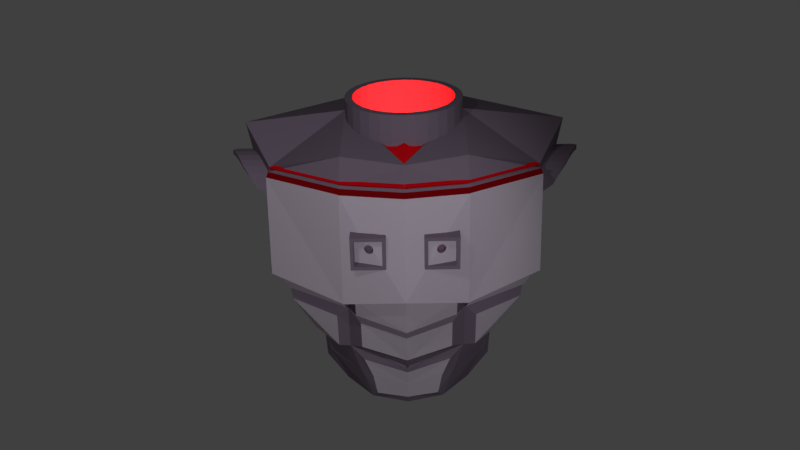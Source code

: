 # Source: CyberArmor.blend  (saved by Blender 2.79.0; exported with 4.5.12 LTS)
import bpy
from mathutils import Matrix  # noqa: F401  (used for matrix-valued properties, if any)

bpy.ops.wm.read_factory_settings(use_empty=True)
scene = bpy.context.scene
scene.name = 'Scene'

# ---- collections
col_collection_1 = bpy.data.collections.new('Collection 1'); scene.collection.children.link(col_collection_1)

# ---- materials (node trees are filled in below, after node groups)
mat_material_002 = bpy.data.materials.new('Material.002')
mat_material_002.alpha_threshold = 0.0
mat_material_002.use_transparent_shadow = False
mat_material_002.diffuse_color = (0.1931, 0.1494, 0.196, 1.0)
mat_material_002.specular_color = (0.00462, 0.0, 1.0)
mat_material_002.roughness = 0.5
mat_material_002.specular_intensity = 0.8148
mat_material_003 = bpy.data.materials.new('Material.003')
mat_material_003.alpha_threshold = 0.0
mat_material_003.use_transparent_shadow = False
mat_material_003.diffuse_color = (0.8, 0.003604, 0.01065, 1.0)
mat_material_003.roughness = 0.5
mat_material_004 = bpy.data.materials.new('Material.004')
mat_material_004.alpha_threshold = 0.0
mat_material_004.use_transparent_shadow = False
mat_material_004.diffuse_color = (0.3372, 0.002125, 0.006512, 1.0)
mat_material_004.roughness = 0.5
mat_besi = bpy.data.materials.new('besi')
mat_besi.alpha_threshold = 0.0
mat_besi.use_transparent_shadow = False
mat_besi.diffuse_color = (0.5277, 0.4524, 0.5187, 1.0)
mat_besi.roughness = 0.5

# ---- material node trees

# ---- world
world_world = bpy.data.worlds.new('World'); scene.world = world_world
world_world.color = (0.05088, 0.05088, 0.05088)
world_world.use_sun_shadow = False
world_world.sun_shadow_jitter_overblur = 0.0
world_world.cycles.sampling_method = 'MANUAL'

# ---- cameras
cam_camera = bpy.data.cameras.new('Camera')
cam_camera.clip_end = 100.0
cam_camera.lens = 35.0
cam_camera.sensor_width = 32.0
cam_camera.sensor_height = 18.0
cam_camera.ortho_scale = 7.314
cam_camera.dof.focus_distance = 0.0
cam_camera.dof.aperture_fstop = 128.0

# ---- lights
light_point = bpy.data.lights.new('Point', 'POINT')
light_point.color = (1.0, 0.003143, 0.0)
light_point.transmission_factor = 0.0
light_point.energy = 1000.0
light_point.shadow_buffer_clip_start = 0.5
light_point.shadow_soft_size = 0.1
light_point.shadow_maximum_resolution = 0.006
light_point.use_absolute_resolution = True
light_spot_002 = bpy.data.lights.new('Spot.002', 'SPOT')
light_spot_002.color = (0.6746, 0.6896, 0.7357)
light_spot_002.transmission_factor = 0.0
light_spot_002.use_shadow = False
light_spot_002.energy = 1000.0
light_spot_002.shadow_buffer_clip_start = 0.5
light_spot_002.shadow_soft_size = 0.1
light_spot_002.shadow_maximum_resolution = 0.006
light_spot_002.use_absolute_resolution = True
light_spot_002.spot_blend = 0.6685
light_lamp = bpy.data.lights.new('Lamp', 'POINT')
light_lamp.transmission_factor = 0.0
light_lamp.cutoff_distance = 30.0
light_lamp.energy = 100.0
light_lamp.shadow_buffer_clip_start = 1.001
light_lamp.shadow_soft_size = 0.1
light_lamp.shadow_maximum_resolution = 0.006
light_lamp.use_absolute_resolution = True

# ---- meshes
me_cylinder = bpy.data.meshes.new('Cylinder')
me_cylinder.from_pydata([(0.059, 1.552, -1.503), (0.9115, 1.37, -1.503), (0.1951, 0.9808, 0.7048), (0.1951, 0.9808, 0.03928), (0.1951, -0.9808, 0.7048), (0.3827, -0.9239, 0.7048), (0.5556, -0.8315, 0.7048), (0.7071, -0.7071, 0.7048), (0.8315, -0.5556, 0.7048), (0.9239, -0.3827, 0.7048), (0.9808, -0.1951, 0.7048), (1.0, 5.96e-08, 0.7048), (0.9808, 0.1951, 0.7048), (0.9239, 0.3827, 0.7048), (0.8315, 0.5556, 0.7048), (0.7071, 0.7071, 0.7048), (0.5556, 0.8315, 0.7048), (0.3827, 0.9239, 0.7048), (0.3827, 0.9239, 0.03559), (0.1951, -0.9808, 0.1206), (0.3827, -0.9239, 0.2221), (0.3737, -0.9266, 0.2211), (0.5556, -0.8315, 0.2493), (0.7071, -0.7071, 0.2808), (0.8315, -0.5556, 0.3154), (0.9239, -0.3827, 0.3518), (0.9808, -0.1951, 0.3886), (1.0, -5.234e-06, 0.4244), (0.9808, 0.1951, 0.4031), (0.9942, 0.05963, 0.4347), (0.993, 0.0716, 0.4319), (0.9239, 0.3827, 0.3357), (0.8315, 0.5556, 0.249), (0.7071, 0.7071, 0.1465), (0.5556, 0.8315, 0.03188), (0.5451, 0.8371, 0.0245), (1.393, 1.391, -1.876), (1.014, 1.535, 0.192), (2.225, 0.6842, -0.2265), (2.195, 0.7049, -1.956), (1.002, 0.07237, 0.4374), (1.014, 1.245, -2.455), (2.693, -0.06682, 0.2952), (1.838, 0.6723, -2.546), (2.25, -0.2631, -1.967), (1.014, -1.391, 0.1786), (1.014, 1.067, -3.95), (2.225, -0.8178, -0.2265), (1.531, 0.6009, -3.545), (1.943, -0.1446, -2.417), (2.162, -1.231, -1.806), (1.014, -1.724, -0.2264), (1.014, 1.018, -4.261), (2.225, -1.008, -0.2265), (1.52, 0.5901, -3.952), (1.73, -0.1253, -3.131), (2.029, -0.9616, -2.378), (2.225, -1.394, -1.854), (1.014, -1.951, -0.2265), (2.225, -1.235, -0.2265), (1.014, -1.963, -0.2265), (1.014, 0.9668, -4.582), (2.162, -1.231, -1.806), (0.9856, -1.679, -2.019), (2.225, -1.495, -1.854), (1.014, -1.91, -2.066), (1.014, -2.137, -2.066), (1.014, -2.149, -2.066), (1.548, 0.579, -4.373), (1.566, -0.08236, -4.026), (1.553, -0.8515, -3.242), (2.029, -0.9616, -2.378), (0.9856, -1.679, -2.019), (1.55, -0.03791, -4.486), (0.8229, -0.1605, -4.566), (1.972, -1.1, -2.582), (1.611, -1.017, -3.236), (0.9857, -1.533, -2.502), (2.162, -1.292, -1.931), (1.132, -1.792, -2.138), (0.9856, -1.533, -2.502), (1.377, -0.7548, -3.909), (0.9856, -1.412, -3.366), (1.182, -1.441, -3.33), (1.182, -1.532, -2.676), (2.029, -1.159, -2.31), (0.9856, -1.73, -2.392), (1.117, -0.6548, -4.599), (0.6314, -1.288, -4.55), (1.553, -0.8516, -3.242), (1.363, -0.7548, -3.909), (0.9857, -1.412, -3.366), (0.8313, -2.0, -2.103), (0.8313, -1.899, -2.438), (0.8115, -1.351, -3.948), (0.9857, -1.533, -2.502), (0.8115, -1.351, -3.948), (0.6314, -1.288, -4.55), (0.9857, -1.412, -3.366), (0.8115, -1.351, -3.948), (0.7712, -1.699, -2.722), (0.7712, -1.625, -3.253), (0.9856, -1.412, -3.366), (0.541, -1.406, -4.402), (0.6093, -1.463, -3.983), (0.7509, -1.498, -3.601), (1.014, -1.724, -0.2265), (2.225, -1.008, -0.2265), (2.225, -1.008, -0.2265), (1.014, -1.724, -0.2265), (2.225, -1.008, -0.2264), (1.014, -1.724, -0.2264), (0.1697, 0.8533, 0.7048), (0.1785, 0.8961, -0.05803), (0.1697, -0.8533, 0.7048), (0.3329, -0.8038, 0.7048), (0.4833, -0.7234, 0.7048), (0.6152, -0.6152, 0.7048), (0.7234, -0.4833, 0.7048), (0.8038, -0.3329, 0.7048), (0.8533, -0.1697, 0.7048), (0.87, 7.944e-07, 0.7048), (0.8533, 0.1697, 0.7048), (0.8038, 0.3329, 0.7048), (0.7234, 0.4833, 0.7048), (0.6152, 0.6152, 0.7048), (0.4833, 0.7234, 0.7048), (0.3329, 0.8038, 0.7048), (0.3458, 0.8456, -0.06151), (0.1702, -0.8874, 0.03356), (0.3546, -0.8273, 0.1396), (0.353, -0.8358, 0.1303), (0.5118, -0.7418, 0.1658), (0.6489, -0.6273, 0.1962), (0.7606, -0.4882, 0.2296), (0.8429, -0.3302, 0.2646), (0.8925, -0.1596, 0.2999), (0.9079, 0.01707, 0.3342), (0.9134, 0.1495, 0.3016), (0.9193, 0.06152, 0.3283), (0.931, 0.04, 0.3221), (0.8687, 0.3154, 0.239), (0.7919, 0.472, 0.1576), (0.685, 0.6123, 0.06018), (0.5515, 0.7302, -0.04959), (0.5302, 0.7596, -0.07893), (1.339, 1.275, -1.852), (0.9867, 1.441, 0.1068), (2.127, 0.6119, -0.272), (2.087, 0.6417, -1.918), (1.014, 0.06462, 0.3082), (0.9683, 1.127, -2.424), (2.59, -0.06516, 0.2157), (1.734, 0.6128, -2.495), (2.126, -0.2611, -1.928), (0.9923, -1.33, 0.06581), (0.9545, 0.952, -3.935), (2.118, -0.7733, -0.286), (1.418, 0.5389, -3.524), (1.826, -0.1463, -2.362), (2.045, -1.238, -1.75), (0.9996, -1.682, -0.3486), (0.954, 0.903, -4.249), (2.116, -0.9851, -0.2932), (1.405, 0.5309, -3.944), (1.606, -0.1234, -3.094), (1.907, -0.9395, -2.34), (2.128, -1.412, -1.768), (1.071, -1.862, -0.3031), (2.136, -1.188, -0.309), (0.9309, -1.903, -0.306), (0.9656, 0.8888, -4.491), (2.068, -1.157, -1.856), (0.9202, -1.665, -1.907), (2.129, -1.438, -1.787), (1.02, -1.924, -1.937), (1.064, -2.042, -1.993), (0.941, -2.081, -1.984), (1.445, 0.5325, -4.31), (1.439, -0.06445, -4.005), (1.451, -0.8118, -3.172), (1.942, -0.9307, -2.286), (1.045, -1.58, -2.079), (1.452, -0.02186, -4.401), (0.8137, -0.1624, -4.436), (1.857, -1.039, -2.569), (1.524, -0.9908, -3.143), (0.9144, -1.428, -2.473), (2.057, -1.216, -1.935), (1.136, -1.663, -2.15), (0.9927, -1.461, -2.394), (1.284, -0.6654, -3.893), (0.985, -1.311, -3.284), (1.148, -1.352, -3.241), (1.146, -1.408, -2.681), (1.939, -1.107, -2.232), (1.035, -1.627, -2.329), (1.053, -0.6159, -4.493), (0.5832, -1.25, -4.435), (1.507, -0.7336, -3.213), (1.315, -0.6535, -3.975), (0.8935, -1.328, -3.329), (0.7547, -1.901, -2.139), (0.7534, -1.815, -2.376), (0.7299, -1.274, -4.014), (0.919, -1.423, -2.519), (0.7409, -1.28, -4.031), (0.5842, -1.177, -4.501), (0.9157, -1.31, -3.325), (0.7421, -1.246, -3.916), (0.7263, -1.579, -2.746), (0.7155, -1.514, -3.213), (0.9368, -1.292, -3.356), (0.4984, -1.29, -4.363), (0.5626, -1.345, -3.956), (0.7091, -1.376, -3.592), (0.9489, -1.613, -0.2119), (2.107, -0.9548, -0.2145), (2.107, -0.9548, -0.2145), (0.9489, -1.613, -0.2119), (2.107, -0.9548, -0.2144), (0.9489, -1.613, -0.2118), (0.004565, -1.5, -0.03589), (0.0296, -2.253, -1.733), (2.113, -0.5616, -1.351), (2.232, -0.5616, -1.351), (2.232, 0.3687, -0.8536), (2.124, 0.3687, -0.8536), (2.255, 0.3573, -0.7369), (2.131, 0.3573, -0.7369), (2.297, 0.3232, -0.6248), (2.177, 0.3232, -0.6247), (2.4, -0.4582, -0.3011), (2.288, -0.4582, -0.3011), (2.338, -0.5616, -0.3563), (2.222, -0.5616, -0.3563), (2.463, -0.346, -0.267), (2.356, -0.346, -0.267), (2.28, -0.6522, -0.4307), (2.16, -0.6522, -0.4307), (2.104, -0.8159, -0.7369), (2.217, -0.8159, -0.7369), (2.101, -0.8274, -0.8536), (2.214, -0.8274, -0.8536), (2.11, -0.7818, -0.6247), (2.222, -0.7819, -0.6247), (2.305, -0.1126, -1.44), (2.18, -0.1126, -1.44), (2.233, 0.268, -1.186), (2.12, 0.268, -1.186), (2.351, -0.2183, -1.451), (2.229, -0.2174, -1.451), (2.345, -0.2293, -1.452), (2.223, -0.2293, -1.452), (2.261, -0.0004424, -1.406), (2.133, -0.0004516, -1.406), (2.099, -0.8159, -0.9703), (2.214, -0.8159, -0.9703), (2.402, 0.1936, -0.4307), (2.292, 0.1936, -0.4307), (2.347, 0.268, -0.5214), (2.232, 0.268, -0.5213), (2.461, 0.103, -0.3563), (2.357, 0.1029, -0.3563), (2.286, -0.346, -1.44), (2.16, -0.346, -1.44), (2.102, -0.7266, -1.186), (2.219, -0.7266, -1.186), (2.107, -0.6522, -1.277), (2.224, -0.6522, -1.277), (2.12, -0.4582, -1.406), (2.24, -0.4582, -1.406), (2.526, -0.2293, -0.2556), (2.421, -0.2293, -0.2556), (2.117, -0.7266, -0.5213), (2.229, -0.7266, -0.5214), (2.581, -0.1126, -0.267), (2.583, -0.1156, -0.2668), (2.484, -0.1126, -0.267), (2.235, 0.1936, -1.277), (2.121, 0.1936, -1.277), (2.1, -0.7818, -1.082), (2.215, -0.7819, -1.082), (2.239, 0.103, -1.351), (2.124, 0.1029, -1.351), (2.522, -0.0004402, -0.3011), (2.423, -0.0004529, -0.3011), (2.231, 0.3232, -1.082), (2.12, 0.3232, -1.082), (2.231, 0.3573, -0.9703), (2.121, 0.3573, -0.9703), (2.485, -0.1094, -0.268), (2.232, -0.5616, -1.351), (2.232, 0.3687, -0.8536), (2.255, 0.3572, -0.7369), (2.297, 0.3232, -0.6248), (2.4, -0.4582, -0.3011), (2.338, -0.5616, -0.3564), (2.463, -0.346, -0.2671), (2.28, -0.6522, -0.4307), (2.217, -0.8159, -0.7369), (2.214, -0.8274, -0.8536), (2.222, -0.7818, -0.6248), (2.305, -0.1126, -1.44), (2.233, 0.268, -1.186), (2.351, -0.2183, -1.451), (2.345, -0.2293, -1.452), (2.261, -0.000436, -1.406), (2.214, -0.8159, -0.9703), (2.402, 0.1936, -0.4307), (2.347, 0.2679, -0.5214), (2.461, 0.1029, -0.3564), (2.286, -0.346, -1.44), (2.219, -0.7266, -1.186), (2.224, -0.6522, -1.277), (2.24, -0.4582, -1.406), (2.525, -0.2293, -0.2556), (2.229, -0.7266, -0.5214), (2.581, -0.1126, -0.2671), (2.583, -0.1156, -0.2668), (2.235, 0.1936, -1.277), (2.215, -0.7819, -1.083), (2.239, 0.103, -1.351), (2.522, -0.0004519, -0.3011), (2.231, 0.3233, -1.083), (2.231, 0.3573, -0.9703), (2.363, 0.3687, -0.8536), (2.481, 0.3572, -0.7369), (2.587, 0.3232, -0.6248), (2.764, -0.4582, -0.3011), (2.702, -0.5616, -0.3564), (2.827, -0.346, -0.2671), (2.62, -0.6522, -0.4307), (2.272, -0.8159, -0.7369), (2.455, -0.7818, -0.6248), (2.727, 0.1936, -0.4307), (2.67, 0.2679, -0.5214), (2.825, 0.1029, -0.3564), (2.889, -0.2293, -0.2556), (2.541, -0.7266, -0.5214), (2.945, -0.1126, -0.2671), (2.947, -0.1156, -0.2668), (2.886, -0.0004497, -0.3011), (0.07479, 0.9791, 0.005209), (0.04325, 0.9479, 0.6567), (0.1833, 0.9215, 0.6478), (0.1845, 0.9267, -0.02289), (0.04253, -0.947, 0.657), (0.1833, -0.9215, 0.6478), (0.3595, -0.868, 0.6478), (0.522, -0.7812, 0.6478), (0.6644, -0.6644, 0.6478), (0.7812, -0.522, 0.6478), (0.868, -0.3595, 0.6478), (0.9215, -0.1833, 0.6478), (0.9395, 5.96e-08, 0.6478), (0.9215, 0.1833, 0.6478), (0.868, 0.3595, 0.6478), (0.7812, 0.522, 0.6478), (0.6644, 0.6644, 0.6478), (0.522, 0.7812, 0.6478), (0.3595, 0.868, 0.6478), (0.3591, 0.8739, -0.02644), (0.06656, -0.9577, 0.2209), (0.1792, -0.9211, 0.065), (0.3648, -0.8622, 0.1694), (0.3605, -0.8686, 0.1631), (0.5276, -0.7742, 0.196), (0.6699, -0.6561, 0.2268), (0.7862, -0.5125, 0.2606), (0.8721, -0.3492, 0.2961), (0.9244, -0.1724, 0.332), (0.9412, 0.0109, 0.3668), (0.9377, 0.1659, 0.3383), (0.9463, 0.06083, 0.3667), (0.9533, 0.05142, 0.3617), (0.8886, 0.3397, 0.2739), (0.8062, 0.5022, 0.1906), (0.693, 0.6466, 0.09134), (0.553, 0.7668, -0.02016), (0.5356, 0.7876, -0.04157), (1.358, 1.317, -1.861), (0.9968, 1.475, 0.1376), (2.161, 0.6398, -0.2567), (2.125, 0.6656, -1.932), (1.01, 0.06742, 0.3548), (0.9849, 1.17, -2.435), (2.627, -0.06581, 0.244), (1.771, 0.6343, -2.514), (2.17, -0.2621, -1.944), (1.0, -1.352, 0.1066), (0.9761, 0.9934, -3.941), (2.156, -0.7918, -0.2652), (1.459, 0.5613, -3.532), (1.868, -0.1457, -2.382), (2.087, -1.237, -1.771), (1.005, -1.697, -0.3045), (0.9758, 0.9444, -4.253), (2.155, -0.9935, -0.2691), (1.447, 0.5523, -3.947), (1.651, -0.1241, -3.107), (1.951, -0.9475, -2.354), (2.163, -1.406, -1.799), (1.05, -1.894, -0.2754), (2.168, -1.205, -0.2792), (0.9611, -1.925, -0.2773), (0.9832, 0.917, -4.524), (2.102, -1.184, -1.838), (0.9439, -1.67, -1.948), (2.163, -1.458, -1.811), (1.018, -1.919, -1.984), (1.046, -2.076, -2.02), (0.9675, -2.106, -2.013), (1.482, 0.5493, -4.333), (1.485, -0.07092, -4.013), (1.488, -0.8261, -3.198), (1.974, -0.9419, -2.319), (1.023, -1.616, -2.057), (1.488, -0.02765, -4.432), (0.817, -0.1617, -4.483), (1.899, -1.061, -2.574), (1.555, -1.0, -3.177), (0.9401, -1.466, -2.483), (2.095, -1.243, -1.934), (1.135, -1.71, -2.146), (0.9902, -1.487, -2.433), (1.318, -0.6977, -3.899), (0.9852, -1.348, -3.314), (1.161, -1.384, -3.273), (1.159, -1.453, -2.679), (1.971, -1.126, -2.26), (1.017, -1.665, -2.352), (1.076, -0.63, -4.531), (0.6005, -1.264, -4.476), (1.524, -0.7762, -3.223), (1.332, -0.6901, -3.951), (0.9268, -1.359, -3.342), (0.7824, -1.937, -2.126), (0.7815, -1.845, -2.399), (0.7593, -1.302, -3.99), (0.9431, -1.463, -2.513), (0.7664, -1.305, -4.001), (0.6012, -1.217, -4.519), (0.941, -1.347, -3.34), (0.7671, -1.284, -3.928), (0.7425, -1.623, -2.737), (0.7356, -1.554, -3.228), (0.9544, -1.335, -3.36), (0.5138, -1.332, -4.377), (0.5795, -1.388, -3.966), (0.7242, -1.42, -3.595), (1.018, -1.733, -0.144), (2.229, -1.016, -0.144), (2.149, -0.9741, -0.2188), (0.9726, -1.653, -0.2171), (2.22, -1.0, -0.309), (1.011, -1.715, -0.309), (0.0491, 1.466, -1.844), (0.04783, 1.351, -2.604), (0.04236, 1.697, 0.1425), (0.04339, 1.262, -3.87), (0.05882, -1.518, 0.03384), (0.05283, -1.532, 0.02733), (0.06246, -1.883, -0.2786), (0.04046, -2.09, -0.2798), (0.04184, 1.218, -4.239), (0.03757, 1.191, -4.58), (0.04308, -2.42, -1.825), (0.06479, -2.248, -1.807), (0.07799, -2.03, -1.828), (0.05344, -0.08607, -4.551), (0.02797, -2.188, -1.991), (0.02989, -2.035, -2.621), (0.05344, -1.785, -2.782), (0.06501, -1.769, -2.858), (0.04525, -1.425, -4.41), (0.06322, -1.567, -3.713), (0.02915, -1.691, -3.671), (0.04271, -1.802, -2.939), (0.03856, -1.684, -3.429), (0.04589, -1.555, -3.802), (0.04759, -1.488, -4.076), (0.001703, -1.91, -0.144), (0.04468, 0.9587, -0.01388), (0.04004, 0.9153, 0.6588), (0.1817, 0.9106, 0.6459), (0.1888, 0.9476, 0.006366), (0.0392, -0.9147, 0.6572), (0.1803, -0.9106, 0.6456), (0.355, -0.8579, 0.6458), (0.5158, -0.7721, 0.6458), (0.6566, -0.6568, 0.646), (0.7722, -0.5162, 0.6462), (0.8583, -0.3558, 0.6465), (0.9115, -0.1817, 0.6468), (0.9303, -0.001513, 0.6477), (0.9129, 0.1809, 0.648), (0.859, 0.3566, 0.6475), (0.7725, 0.5169, 0.6468), (0.6565, 0.6572, 0.6463), (0.516, 0.7722, 0.646), (0.3556, 0.8578, 0.6459), (0.3684, 0.8927, 0.003131), (0.03845, -0.9456, 0.2089), (0.1879, -0.9474, 0.08822), (0.3777, -0.8966, 0.1794), (0.3665, -0.8878, 0.1937), (0.541, -0.7978, 0.2199), (0.6867, -0.677, 0.251), (0.8058, -0.5302, 0.2853), (0.8938, -0.3631, 0.3214), (0.9475, -0.1822, 0.358), (0.9684, 0.005865, 0.3901), (0.9549, 0.1741, 0.3693), (0.9629, 0.05038, 0.3982), (0.8847, 0.09537, 0.2809), (0.9034, 0.3543, 0.3037), (0.8186, 0.5212, 0.219), (0.7021, 0.6693, 0.1182), (0.5598, 0.7929, 0.00424), (0.5351, 0.8005, -0.006724), (1.373, 1.349, -1.868), (1.005, 1.501, 0.1612), (2.19, 0.656, -0.2415), (2.157, 0.6806, -1.942), (1.013, 0.0659, 0.3912), (0.9975, 1.203, -2.444), (2.655, -0.06639, 0.2667), (1.8, 0.6505, -2.528), (2.205, -0.2623, -1.952), (1.007, -1.369, 0.1378), (0.9925, 1.025, -3.945), (2.186, -0.7993, -0.2464), (1.49, 0.5784, -3.538), (1.901, -0.1458, -2.397), (2.117, -1.254, -1.789), (1.006, -1.721, -0.2758), (0.9917, 0.977, -4.252), (2.185, -0.9958, -0.2482), (1.479, 0.569, -3.947), (1.685, -0.125, -3.118), (1.977, -0.9706, -2.372), (2.193, -1.391, -1.816), (1.051, -1.922, -0.2494), (2.195, -1.212, -0.2561), (0.9731, -1.945, -0.2482), (0.9967, 0.9406, -4.548), (2.079, -1.167, -1.774), (0.9512, -1.711, -1.969), (2.183, -1.458, -1.846), (1.008, -1.926, -2.019), (1.041, -2.096, -2.052), (0.9743, -2.115, -2.052), (1.511, 0.563, -4.349), (1.52, -0.0758, -4.016), (1.517, -0.8159, -3.222), (1.946, -0.8689, -2.342), (1.044, -1.663, -2.086), (1.515, -0.03245, -4.455), (0.8168, -0.1615, -4.519), (1.932, -1.074, -2.583), (1.583, -1.007, -3.2), (0.9492, -1.499, -2.498), (2.12, -1.269, -1.929), (1.133, -1.745, -2.138), (1.005, -1.527, -2.443), (1.336, -0.6096, -3.927), (1.007, -1.379, -3.327), (1.172, -1.411, -3.294), (1.169, -1.488, -2.681), (1.994, -1.139, -2.285), (1.006, -1.693, -2.372), (1.093, -0.6396, -4.562), (0.5143, -1.24, -4.48), (1.558, -0.6732, -3.239), (1.318, -0.6229, -4.052), (0.9588, -1.29, -3.363), (0.8024, -1.969, -2.134), (0.802, -1.868, -2.417), (0.656, -1.236, -4.008), (0.9407, -1.503, -2.527), (0.7084, -1.214, -4.07), (0.5607, -1.237, -4.449), (0.9202, -1.357, -3.257), (0.7303, -1.328, -3.918), (0.7554, -1.656, -2.73), (0.7515, -1.585, -3.239), (0.9214, -1.373, -3.367), (0.5258, -1.364, -4.388), (0.5927, -1.42, -3.974), (0.7362, -1.454, -3.598), (0.952, -1.622, -0.1293), (2.112, -0.9628, -0.1319), (2.032, -0.9207, -0.2068), (0.9071, -1.541, -0.2025), (2.102, -0.9468, -0.297), (0.9459, -1.604, -0.2944), (0.04841, 1.454, -1.843), (0.04422, 1.339, -2.602), (0.06825, 1.671, 0.1156), (0.04088, 1.25, -3.869), (0.07224, -1.515, 0.009993), (0.06244, -1.527, 0.01142), (0.04847, -1.871, -0.2874), (0.05591, -2.069, -0.3019), (0.03799, 1.207, -4.235), (0.05227, 1.168, -4.555), (0.06814, -2.388, -1.805), (0.06581, -2.232, -1.805), (0.03631, -1.999, -1.778), (0.05538, -0.08676, -4.539), (0.03388, -2.167, -2.009), (0.03033, -1.34, -4.475), (0.03491, -2.015, -2.607), (0.02475, -1.8, -2.749), (0.04659, -1.77, -2.889), (0.04718, -1.411, -4.406), (0.03079, -1.338, -4.483), (0.007888, -1.574, -3.592), (0.04732, -1.544, -3.731), (0.0546, -1.778, -2.946), (0.03762, -1.67, -3.423), (0.04832, -1.54, -3.801), (0.04411, -1.476, -4.074), (0.001703, -1.781, -0.1286), (2.164, -0.6041, -1.4), (2.171, -0.5843, -1.403), (2.173, 0.4265, -0.8474), (2.175, 0.4339, -0.8591), (2.196, 0.4122, -0.7168), (2.184, 0.4215, -0.7326), (2.237, 0.3713, -0.5924), (2.23, 0.3859, -0.6102), (2.344, -0.4668, -0.2406), (2.343, -0.4947, -0.2506), (2.281, -0.5816, -0.2997), (2.276, -0.6072, -0.3127), (2.408, -0.3431, -0.205), (2.412, -0.3721, -0.2115), (2.221, -0.6831, -0.3804), (2.214, -0.705, -0.3954), (2.155, -0.8812, -0.7296), (2.155, -0.8684, -0.7198), (2.151, -0.8933, -0.8569), (2.152, -0.8817, -0.8498), (2.161, -0.8447, -0.6069), (2.161, -0.8297, -0.5952), (2.246, -0.1135, -1.499), (2.233, -0.08986, -1.5), (2.17, 0.312, -1.218), (2.171, 0.3235, -1.222), (2.283, -0.214, -1.498), (2.293, -0.2118, -1.504), (2.288, -0.2143, -1.51), (2.277, -0.2431, -1.513), (2.203, 0.0127, -1.464), (2.186, 0.03172, -1.462), (2.15, -0.8805, -0.9842), (2.151, -0.8692, -0.9801), (2.345, 0.2249, -0.3796), (2.347, 0.2466, -0.3967), (2.288, 0.3085, -0.4786), (2.285, 0.3268, -0.4967), (2.405, 0.1239, -0.299), (2.412, 0.1484, -0.3139), (2.229, -0.3437, -1.5), (2.214, -0.3703, -1.499), (2.153, -0.7833, -1.219), (2.156, -0.7691, -1.22), (2.157, -0.7026, -1.319), (2.162, -0.6857, -1.321), (2.174, -0.4918, -1.46), (2.186, -0.4712, -1.467), (2.471, -0.2151, -0.1941), (2.479, -0.2438, -0.197), (2.17, -0.7847, -0.4947), (2.175, -0.7723, -0.4781), (2.527, -0.114, -0.2042), (2.517, -0.1103, -0.2163), (2.542, -0.1148, -0.2078), (2.173, 0.2289, -1.319), (2.172, 0.2425, -1.321), (2.15, -0.8434, -1.107), (2.152, -0.8311, -1.105), (2.18, 0.1288, -1.403), (2.175, 0.1438, -1.402), (2.466, 0.009428, -0.2399), (2.479, 0.0357, -0.2516), (2.168, 0.3738, -1.103), (2.171, 0.3838, -1.109), (2.169, 0.4115, -0.9775), (2.172, 0.4212, -0.9864), (2.557, -0.09452, -0.2281), (2.162, -0.5441, -1.309), (2.232, 0.4514, -0.8455), (2.255, 0.439, -0.7222), (2.297, 0.4007, -0.5948), (2.4, -0.4923, -0.2253), (2.338, -0.6098, -0.2887), (2.463, -0.3647, -0.1861), (2.28, -0.7126, -0.3736), (2.217, -0.8954, -0.7128), (2.141, -0.8001, -0.8254), (2.222, -0.8587, -0.5932), (2.235, -0.1092, -1.396), (2.16, 0.2592, -1.147), (2.281, -0.2118, -1.407), (2.275, -0.2224, -1.408), (2.191, -0.0004233, -1.362), (2.142, -0.7893, -0.9387), (2.402, 0.254, -0.3737), (2.347, 0.3383, -0.4771), (2.461, 0.1511, -0.2887), (2.217, -0.3354, -1.396), (2.148, -0.7036, -1.148), (2.154, -0.6318, -1.236), (2.171, -0.444, -1.363), (2.525, -0.2318, -0.1725), (2.229, -0.7964, -0.4763), (2.581, -0.08852, -0.1875), (2.583, -0.1074, -0.1841), (2.163, 0.1874, -1.235), (2.144, -0.7568, -1.048), (2.168, 0.0997, -1.308), (2.522, 0.03361, -0.2253), (2.157, 0.3125, -1.047), (2.156, 0.3452, -0.9375), (2.363, 0.4514, -0.8455), (2.481, 0.4379, -0.7168), (2.587, 0.3985, -0.5896), (2.764, -0.4876, -0.2234), (2.702, -0.6052, -0.2857), (2.827, -0.3597, -0.1851), (2.62, -0.7087, -0.3698), (2.272, -0.8954, -0.7128), (2.455, -0.8566, -0.5886), (2.727, 0.2503, -0.37), (2.67, 0.3354, -0.4728), (2.825, 0.1463, -0.2855), (2.889, -0.2268, -0.1725), (2.541, -0.7938, -0.4725), (2.945, -0.08852, -0.1875), (2.947, -0.1074, -0.1841), (2.886, 0.02905, -0.2234), (0.00517, 0.9229, -0.06989), (0.01276, 0.8706, 0.7048), (0.01276, -0.8706, 0.7048), (0.01612, -0.8922, 0.176), (0.01852, 1.405, -1.835), (0.02349, 1.292, -2.594), (0.01225, 1.656, 0.1013), (0.03004, 1.207, -3.863), (0.003349, -1.493, -0.02633), (0.00593, -1.853, -0.3477), (0.02337, -2.052, -0.3197), (0.03314, 1.164, -4.232), (0.02846, 1.155, -4.541), (0.01227, -2.372, -1.792), (0.01526, -1.949, -1.736), (0.007517, -0.08512, -4.485), (0.04727, -2.149, -2.009), (0.008624, -1.413, -4.467), (0.0457, -2.002, -2.591), (0.04776, -1.766, -2.728), (0.005413, -1.709, -2.911), (0.02349, -1.37, -4.39), (0.02435, -1.304, -4.535), (0.04118, -1.519, -3.63), (0.01753, -1.493, -3.724), (0.02164, -1.745, -2.945), (0.03721, -1.638, -3.406), (0.02265, -1.496, -3.799), (0.02369, -1.429, -4.065), (0.8497, -2.321, -1.347), (0.8497, -2.321, -0.7932), (0.8497, -1.767, -1.347), (0.8497, -1.767, -0.7932), (0.296, -2.321, -1.347), (0.296, -2.321, -0.7932), (0.296, -1.767, -1.347), (0.296, -1.767, -0.7932), (0.004223, -1.431, -4.515), (0.01946, -1.346, -4.556), (0.02038, -1.583, -3.631), (0.001703, -1.89, -0.3089), (0.01841, -1.621, -3.522), (0.001703, -1.761, -0.2936), (0.7909, -2.321, -1.288), (0.7909, -2.321, -0.852), (0.8017, -1.815, -1.299), (0.8017, -1.815, -0.8412), (0.3548, -2.321, -1.288), (0.3548, -2.321, -0.852), (0.344, -1.815, -1.299), (0.344, -1.815, -0.8412), (0.4924, -2.226, -1.046), (0.4924, -2.174, -1.046), (0.4924, -2.173, -1.046), (0.4924, -2.126, -1.046), (0.4924, -1.767, -1.046), (0.4924, -1.815, -1.046), (0.4938, -2.223, -1.032), (0.4938, -2.171, -1.032), (0.4938, -2.17, -1.032), (0.4938, -2.124, -1.032), (0.4938, -1.767, -1.032), (0.4938, -1.815, -1.032), (0.5133, -2.226, -1.096), (0.5133, -2.176, -1.096), (0.5133, -2.173, -1.096), (0.5133, -2.125, -1.096), (0.5133, -1.767, -1.096), (0.5133, -1.815, -1.096), (0.4938, -2.229, -1.06), (0.4938, -2.177, -1.06), (0.4938, -2.176, -1.06), (0.4938, -2.127, -1.06), (0.4938, -1.767, -1.06), (0.4938, -1.815, -1.06), (0.4978, -2.229, -1.073), (0.4978, -2.179, -1.073), (0.4978, -2.176, -1.073), (0.4978, -2.127, -1.073), (0.4978, -1.767, -1.073), (0.4978, -1.815, -1.073), (0.4978, -2.219, -1.019), (0.4978, -2.168, -1.019), (0.4978, -2.166, -1.019), (0.4978, -2.122, -1.019), (0.4978, -1.767, -1.019), (0.4978, -1.815, -1.019), (0.5365, -2.219, -1.112), (0.5365, -2.17, -1.112), (0.5365, -2.166, -1.112), (0.5365, -2.119, -1.112), (0.5365, -1.767, -1.112), (0.5365, -1.815, -1.112), (0.5241, -2.223, -1.105), (0.5241, -2.173, -1.105), (0.5241, -2.17, -1.105), (0.5241, -2.122, -1.105), (0.5241, -1.767, -1.105), (0.5241, -1.815, -1.105), (0.5365, -2.204, -0.98), (0.5365, -2.155, -0.98), (0.5365, -2.151, -0.98), (0.5365, -2.105, -0.98), (0.5365, -1.767, -0.98), (0.5365, -1.815, -0.98), (0.5499, -2.201, -0.9759), (0.5499, -2.152, -0.9759), (0.5499, -2.147, -0.9759), (0.5499, -2.1, -0.9759), (0.5499, -1.767, -0.9759), (0.5499, -1.815, -0.9759), (0.5777, -2.206, -1.116), (0.5777, -2.156, -1.116), (0.5777, -2.152, -1.116), (0.5777, -2.106, -1.116), (0.5777, -1.767, -1.116), (0.5777, -1.815, -1.116), (0.5499, -2.215, -1.116), (0.5499, -2.166, -1.116), (0.5499, -2.162, -1.116), (0.5499, -2.115, -1.116), (0.5499, -1.767, -1.116), (0.5499, -1.815, -1.116), (0.5044, -2.228, -1.086), (0.5044, -2.178, -1.086), (0.5044, -2.175, -1.086), (0.5044, -2.127, -1.086), (0.5044, -1.767, -1.086), (0.5044, -1.815, -1.086), (0.5777, -2.191, -0.9759), (0.5777, -2.143, -0.9759), (0.5777, -2.137, -0.9759), (0.5777, -2.091, -0.9759), (0.5777, -1.767, -0.9759), (0.5777, -1.815, -0.9759), (0.5638, -2.196, -0.9745), (0.5638, -2.148, -0.9745), (0.5638, -2.142, -0.9745), (0.5638, -2.095, -0.9745), (0.5638, -1.767, -0.9745), (0.5638, -1.815, -0.9745), (0.5241, -2.208, -0.9866), (0.5241, -2.158, -0.9866), (0.5241, -2.155, -0.9866), (0.5241, -2.11, -0.9866), (0.5241, -1.767, -0.9866), (0.5241, -1.815, -0.9866), (0.5638, -2.211, -1.117), (0.5638, -2.161, -1.117), (0.5638, -2.157, -1.117), (0.5638, -2.111, -1.117), (0.5638, -1.767, -1.117), (0.5638, -1.815, -1.117), (0.5133, -2.212, -0.9954), (0.5133, -2.161, -0.9954), (0.5133, -2.159, -0.9954), (0.5133, -2.114, -0.9954), (0.5133, -1.767, -0.9954), (0.5133, -1.815, -0.9954), (0.5044, -2.216, -1.006), (0.5044, -2.164, -1.006), (0.5044, -2.162, -1.006), (0.5044, -2.118, -1.006), (0.5044, -1.767, -1.006), (0.5044, -1.815, -1.006), (0.6143, -2.191, -1.096), (0.6143, -2.143, -1.096), (0.6143, -2.137, -1.096), (0.6143, -2.092, -1.096), (0.6143, -1.767, -1.096), (0.6143, -1.815, -1.096), (0.6143, -2.181, -0.9954), (0.6143, -2.133, -0.9954), (0.6143, -2.126, -0.9954), (0.6143, -2.081, -0.9954), (0.6143, -1.767, -0.9954), (0.6143, -1.815, -0.9954), (0.6034, -2.183, -0.9866), (0.6034, -2.136, -0.9866), (0.6034, -2.129, -0.9866), (0.6034, -2.084, -0.9866), (0.6034, -1.767, -0.9866), (0.6034, -1.815, -0.9866), (0.6034, -2.195, -1.105), (0.6034, -2.147, -1.105), (0.6034, -2.142, -1.105), (0.6034, -2.096, -1.105), (0.6034, -1.767, -1.105), (0.6034, -1.815, -1.105), (0.5911, -2.187, -0.98), (0.5911, -2.139, -0.98), (0.5911, -2.133, -0.98), (0.5911, -2.087, -0.98), (0.5911, -1.767, -0.98), (0.5911, -1.815, -0.98), (0.5911, -2.2, -1.112), (0.5911, -2.152, -1.112), (0.5911, -2.147, -1.112), (0.5911, -2.101, -1.112), (0.5911, -1.767, -1.112), (0.5911, -1.815, -1.112), (0.6231, -2.187, -1.086), (0.6231, -2.139, -1.086), (0.6231, -2.132, -1.086), (0.6231, -2.088, -1.086), (0.6231, -1.767, -1.086), (0.6231, -1.815, -1.086), (0.6231, -2.179, -1.006), (0.6231, -2.131, -1.006), (0.6231, -2.124, -1.006), (0.6231, -2.079, -1.006), (0.6231, -1.767, -1.006), (0.6231, -1.815, -1.006), (0.6297, -2.178, -1.019), (0.6297, -2.13, -1.019), (0.6297, -2.123, -1.019), (0.6297, -2.079, -1.019), (0.6297, -1.767, -1.019), (0.6297, -1.815, -1.019), (0.6338, -2.177, -1.032), (0.6338, -2.13, -1.032), (0.6338, -2.123, -1.032), (0.6338, -2.079, -1.032), (0.6338, -1.767, -1.032), (0.6338, -1.815, -1.032), (0.6338, -2.18, -1.06), (0.6338, -2.133, -1.06), (0.6338, -2.126, -1.06), (0.6338, -2.082, -1.06), (0.6338, -1.767, -1.06), (0.6338, -1.815, -1.06), (0.6297, -2.183, -1.073), (0.6297, -2.135, -1.073), (0.6297, -2.129, -1.073), (0.6297, -2.084, -1.073), (0.6297, -1.767, -1.073), (0.6297, -1.815, -1.073), (0.6352, -2.178, -1.046), (0.6352, -2.131, -1.046), (0.6352, -2.124, -1.046), (0.6352, -2.08, -1.046), (0.6352, -1.767, -1.046), (0.6352, -1.815, -1.046), (0.09755, 0.9904, 0.7048), (0.1951, 0.9808, 0.372), (0.09755, -0.9904, 0.7048), (0.2889, -0.9524, 0.7048), (0.4691, -0.8777, 0.7048), (0.6314, -0.7693, 0.7048), (0.7693, -0.6314, 0.7048), (0.8777, -0.4691, 0.7048), (0.9524, -0.2889, 0.7048), (0.9904, -0.09755, 0.7048), (0.9904, 0.09755, 0.7048), (0.9524, 0.2889, 0.7048), (0.8777, 0.4691, 0.7048), (0.7693, 0.6314, 0.7048), (0.6314, 0.7693, 0.7048), (0.4691, 0.8777, 0.7048), (0.2889, 0.9524, 0.7048), (0.3827, 0.9239, 0.3702), (0.1951, -0.9808, 0.4127), (0.3827, -0.9239, 0.4635), (0.5556, -0.8315, 0.477), (0.7071, -0.7071, 0.4928), (0.9239, -0.3827, 0.5283), (0.8315, -0.5556, 0.5101), (1.0, -2.587e-06, 0.5646), (0.9808, -0.1951, 0.5467), (0.9808, 0.1951, 0.5539), (0.9239, 0.3827, 0.5203), (0.8315, 0.5556, 0.4769), (0.7071, 0.7071, 0.4256), (0.5556, 0.8315, 0.3684), (0.5503, 0.8343, 0.02819), (0.6313, 0.7693, 0.08917), (0.7693, 0.6314, 0.1978), (0.8777, 0.4692, 0.2924), (0.9524, 0.2889, 0.3694), (0.9869, 0.1334, 0.4175), (0.09755, 0.9904, 0.03698), (0.2889, 0.9524, 0.03743), (0.4639, 0.8805, 0.03004), (0.9936, 0.06561, 0.4333), (0.9971, 0.02981, 0.4295), (0.9904, -0.09755, 0.4065), (0.9524, -0.2889, 0.3702), (0.8777, -0.4691, 0.3336), (0.7693, -0.6314, 0.2981), (0.6314, -0.7693, 0.265), (0.4691, -0.8777, 0.2357), (0.3782, -0.9253, 0.2216), (0.2844, -0.9537, 0.1708), (0.09755, -0.9904, 0.1838), (0.08486, 0.8613, 0.7048), (0.1741, 0.8747, 0.3234), (0.08486, -0.8613, 0.7048), (0.2513, -0.8285, 0.7048), (0.4081, -0.7636, 0.7048), (0.5492, -0.6693, 0.7048), (0.6693, -0.5492, 0.7048), (0.7636, -0.4081, 0.7048), (0.8285, -0.2513, 0.7048), (0.8616, -0.08486, 0.7048), (0.8616, 0.08486, 0.7048), (0.8285, 0.2513, 0.7048), (0.7636, 0.4081, 0.7048), (0.6693, 0.5492, 0.7048), (0.5492, 0.6693, 0.7048), (0.4081, 0.7636, 0.7048), (0.2513, 0.8285, 0.7048), (0.3394, 0.8247, 0.3217), (0.17, -0.8703, 0.3692), (0.3438, -0.8155, 0.4222), (0.4975, -0.7326, 0.4353), (0.632, -0.6212, 0.4505), (0.8233, -0.3316, 0.4847), (0.742, -0.4858, 0.4672), (0.8889, 0.008535, 0.5195), (0.8729, -0.1647, 0.5024), (0.8833, 0.1596, 0.5032), (0.8362, 0.3242, 0.4719), (0.7577, 0.4776, 0.4312), (0.6501, 0.6137, 0.3825), (0.5174, 0.7268, 0.3276), (0.5408, 0.7449, -0.06426), (0.6183, 0.6713, 0.005298), (0.7385, 0.5421, 0.1089), (0.8303, 0.3937, 0.1983), (0.891, 0.2324, 0.2703), (0.9222, 0.09473, 0.3119), (0.08924, 0.9091, -0.06379), (0.2621, 0.8709, -0.05977), (0.438, 0.8026, -0.07022), (0.9251, 0.05076, 0.3252), (0.9136, 0.03929, 0.3313), (0.9002, -0.07126, 0.3171), (0.8677, -0.2449, 0.2823), (0.8018, -0.4092, 0.2471), (0.7048, -0.5577, 0.2129), (0.5803, -0.6845, 0.181), (0.4332, -0.7846, 0.1527), (0.3538, -0.8316, 0.135), (0.2616, -0.8616, 0.08194), (0.1824, 0.917, 0.7048), (0.1824, -0.917, 0.7048), (0.3578, -0.8638, 0.7048), (0.5195, -0.7774, 0.7048), (0.6611, -0.6611, 0.7048), (0.7774, -0.5195, 0.7048), (0.8638, -0.3578, 0.7048), (0.917, -0.1824, 0.7048), (0.935, 4.27e-07, 0.7048), (0.917, 0.1824, 0.7048), (0.8638, 0.3578, 0.7048), (0.7774, 0.5195, 0.7048), (0.6611, 0.6611, 0.7048), (0.5195, 0.7774, 0.7048), (0.3578, 0.8638, 0.7048), (0.08509, -0.8896, 0.0986), (0.09121, 0.9259, 0.7048), (0.08498, -0.8755, 0.4017), (0.2701, 0.8904, 0.7048), (0.4386, 0.8206, 0.7048), (0.5903, 0.7193, 0.7048), (0.7193, 0.5903, 0.7048), (0.8206, 0.4386, 0.7048), (0.8904, 0.2701, 0.7048), (0.926, 0.09121, 0.7048), (0.926, -0.0912, 0.7048), (0.8904, -0.2701, 0.7048), (0.8206, -0.4386, 0.7048), (0.7193, -0.5903, 0.7048), (0.5903, -0.7193, 0.7048), (0.4386, -0.8206, 0.7048), (0.2701, -0.8904, 0.7048), (0.09121, -0.9259, 0.7048), (0.5838, 0.6703, 0.3551), (0.7039, 0.5457, 0.4069), (0.7969, 0.4009, 0.4516), (0.8598, 0.2419, 0.4876), (0.8809, -0.07806, 0.5109), (0.8481, -0.2481, 0.4935), (0.7827, -0.4087, 0.476), (0.687, -0.5535, 0.4589), (0.5648, -0.6769, 0.4429), (0.4207, -0.7741, 0.4288), (0.2567, 0.8497, 0.3225), (0.08705, 0.8852, 0.3205), (0.6313, 0.7693, 0.397), (0.7693, 0.6314, 0.4513), (0.8777, 0.4691, 0.4986), (0.9524, 0.2889, 0.5371), (0.9904, -0.09755, 0.5557), (0.9524, -0.2889, 0.5375), (0.8777, -0.4691, 0.5192), (0.7693, -0.6314, 0.5014), (0.6314, -0.7693, 0.4849), (0.4691, -0.8777, 0.4703), (0.09755, -0.9904, 0.4443), (0.2889, 0.9524, 0.3711), (0.09755, 0.9904, 0.3709), (0.0, 1.0, 0.03469), (0.0, 1.0, 0.7048), (0.0, -1.0, 0.7048), (0.0, -1.0, 0.2469), (0.0, 1.533, -1.854), (0.0, 1.418, -2.614), (0.0, 1.748, 0.192), (0.0, 1.333, -3.878), (0.0, -1.521, 0.09244), (0.0, -1.559, 0.08562), (0.0, -1.9, -0.2265), (0.0, -2.139, -0.2265), (0.0, 1.289, -4.249), (0.0, 1.243, -4.632), (0.0, -2.482, -1.859), (0.0, -2.243, -1.859), (0.0, -2.054, -1.812), (0.0, -0.08749, -4.615), (0.0, -2.259, -1.959), (0.0, -1.415, -4.597), (0.0, -2.095, -2.671), (0.0, -1.817, -2.838), (0.0, -1.817, -2.838), (0.0, -1.491, -4.433), (0.0, -1.415, -4.597), (0.0, -1.62, -3.702), (0.0, -1.62, -3.702), (0.0, -1.62, -3.702), (0.0, -1.872, -2.927), (0.0, -1.751, -3.458), (0.0, -1.624, -3.804), (0.0, -1.555, -4.089), (0.0, -1.9, -0.2265), (0.0, -1.9, -0.2265), (0.0, -1.9, -0.2264), (0.0, -1.567, -3.583), (0.0, -1.771, -0.2111), (0.0, -1.771, -0.2111), (0.0, -1.771, -0.2111), (0.0, -1.817, -0.2167), (0.0, -1.688, -0.2013), (0.0, 0.8694, 0.7048), (0.0, -0.8694, 0.7048), (0.0, 1.404, -1.835), (0.0, 1.653, 0.1014), (0.0, 0.9221, -0.06956), (0.0, -1.493, -0.02602), (0.0, -0.8918, 0.1636), (0.0, -2.048, -0.3193), (0.0, 1.156, -4.232), (0.0, -1.945, -1.739), (0.0, -2.134, -2.017), (0.0, -1.749, -2.715), (0.0, -1.708, -2.909), (0.0, -1.299, -4.533), (0.0, -1.489, -3.718), (0.0, -1.74, -2.939), (0.0, -1.632, -3.397), (0.0, -1.493, -3.793), (0.0, 1.288, -2.59), (0.0, 1.199, -3.866), (0.0, -1.852, -0.3477), (0.0, 1.147, -4.54), (0.0, -2.368, -1.794), (0.0, -0.08582, -4.484), (0.0, -1.411, -4.467), (0.0, -1.992, -2.579), (0.0, -1.367, -4.389), (0.0, -1.51, -3.617), (0.0, -1.426, -4.061), (0.0, -2.053, -1.735), (0.0, -2.337, -1.775), (0.0, -1.496, -0.03037), (0.0, -1.366, 0.01087), (0.0, -1.342, -4.555), (0.0, -1.429, -4.515), (0.0, -1.578, -3.624), (0.0, -1.89, -0.3089), (0.0, -1.627, -3.647), (0.0, -1.618, -3.561), (0.0, -1.37, -4.512), (0.0, -1.332, -4.518), (0.0, -1.616, -3.518), (0.0, -1.761, -0.2936), (0.0, -1.599, -3.58), (0.0, -1.588, -3.571), (0.0, -1.42, -4.51), (0.0, -1.343, -4.528), (0.0, -1.577, -3.603), (0.0, -1.648, -3.58), (0.0, 0.8694, 0.7048), (0.0, -0.8694, 0.7048), (0.0, 1.404, -1.835), (0.0, 1.653, 0.1014), (0.0, 0.9221, -0.06956), (0.0, -1.493, -0.02602), (0.0, -0.8918, 0.1636), (0.0, -2.048, -0.3193), (0.0, 1.156, -4.232), (0.0, -1.945, -1.739), (0.0, -2.134, -2.017), (0.0, -1.749, -2.715), (0.0, -1.708, -2.909), (0.0, -1.299, -4.533), (0.0, -1.489, -3.718), (0.0, -1.74, -2.939), (0.0, -1.632, -3.397), (0.0, -1.493, -3.793), (0.0, 1.288, -2.59), (0.0, 1.199, -3.866), (0.0, -1.852, -0.3477), (0.0, 1.147, -4.54), (0.0, -2.368, -1.794), (0.0, -0.08582, -4.484), (0.0, -1.411, -4.467), (0.0, -1.992, -2.579), (0.0, -1.367, -4.389), (0.0, -1.51, -3.617), (0.0, -1.426, -4.061), (0.0, -2.053, -1.735), (0.0, -2.337, -1.775), (0.0, -1.496, -0.03037), (0.0, -1.366, 0.01087), (0.0, -1.342, -4.555), (0.0, -1.429, -4.515), (0.0, -1.578, -3.624), (0.0, -1.89, -0.3089), (0.0, -1.627, -3.647), (0.0, -1.618, -3.561), (0.0, -1.37, -4.512), (0.0, -1.332, -4.518), (0.0, -1.616, -3.518), (0.0, -1.761, -0.2936), (0.0, -1.599, -3.58), (0.0, -1.588, -3.571), (0.0, -1.42, -4.51), (0.0, -1.343, -4.528), (0.0, -1.577, -3.603), (0.0, -1.648, -3.58), (0.0, 1.0, 0.3698), (0.0, -1.0, 0.4759), (0.0, -0.8806, 0.4342), (0.0, 0.8958, 0.3176), (0.0, -0.9347, 0.7048), (0.0, 0.9347, 0.7048), (0.9467, 1.535, 0.0498), (0.9395, 1.501, 0.0498), (0.9349, 1.479, 0.0498), (0.9278, 1.446, 0.0498), (0.059, 1.552, -0.9569), (0.059, 1.552, -1.083), (0.059, 1.552, -0.5875), (0.6343, 1.429, -1.503), (0.7233, 1.41, -1.503), (0.9115, 1.37, -1.053), (0.9301, 1.457, -1.503), (0.9194, 1.407, -1.503), (0.9154, 1.388, -1.503), (0.06015, 1.557, -1.503), (0.09354, 1.714, 0.0498), (0.08224, 1.661, 0.0498), (0.08553, 1.676, 0.0498), (0.07575, 1.63, 0.0498)], [(1189, 1190)], [(0, 1304, 1305, 1307, 1296), (1145, 987, 2, 988), (1144, 1003, 17, 1004), (1143, 989, 1148, 1286), (20, 1006, 5, 990, 4, 1005, 19, 1036, 21, 1035), (1142, 991, 5, 1006), (1141, 992, 6, 1007), (1140, 993, 7, 1008), (1139, 994, 8, 1010), (1138, 995, 9, 1009), (1137, 996, 10, 1012), (28, 1013, 12, 997, 11, 1011, 27, 1028, 29, 1027, 30, 1023), (1136, 998, 12, 1013), (1135, 999, 13, 1014), (1134, 1000, 14, 1015), (1133, 1001, 15, 1016), (18, 1004, 17, 1002, 16, 1017, 34, 1018, 35, 1026), (37, 38, 39, 36), (38, 42, 277, 276, 285, 262, 258, 260, 230, 228, 226, 289, 287, 248, 279, 283, 254, 246, 250, 44, 39), (1150, 36, 41, 1151), (1152, 37, 1291, 1305, 1304, 1150), (42, 38, 37, 40), (37, 35, 1018, 34, 1019, 33, 1020, 32, 1021, 31, 1022, 28, 1023, 30, 40), (43, 41, 36, 39), (40, 45, 47, 42), (40, 30, 1027, 29), (41, 43, 48, 46), (39, 44, 49, 43), (1151, 41, 46, 1153), (42, 47, 50, 44, 250, 252, 264, 271, 225, 269, 267, 282, 257, 243, 241, 245, 275, 238, 234, 232, 236, 272, 277), (45, 51, 53, 47), (1037, 1036, 19), (1155, 1156, 51, 45), (46, 48, 54, 52), (43, 49, 55, 48), (1153, 46, 52, 1158), (44, 50, 56, 49), (47, 53, 57, 50), (53, 51, 58, 59), (52, 54, 68, 61), (48, 55, 69, 54), (1158, 52, 61, 1159), (49, 56, 70, 55), (50, 62, 71, 56), (50, 57, 65, 63), (57, 53, 59, 64), (51, 65, 66, 58), (59, 58, 66, 64), (65, 51, 60, 67), (62, 50, 63, 72), (65, 57, 64, 66), (1161, 65, 67, 1160), (70, 56, 75, 76), (56, 71, 80, 77), (62, 78, 85, 71), (72, 79, 78, 62), (72, 63, 77, 80), (74, 61, 68, 73), (73, 68, 54, 69), (1163, 1159, 61, 74), (81, 69, 55, 70), (82, 70, 76, 83), (56, 77, 84, 75), (75, 84, 83, 76), (79, 72, 80, 86), (1162, 1164, 92, 63), (73, 87, 88, 74), (69, 81, 87, 73), (81, 70, 89, 90), (77, 82, 83, 84), (82, 91, 89, 70), (71, 85, 86, 80), (86, 85, 78, 79), (77, 63, 92, 93), (81, 90, 96, 94), (89, 91, 96, 90), (77, 95, 98, 82), (91, 82, 94, 96), (81, 94, 88, 87), (94, 99, 97, 88), (98, 95, 100, 101), (99, 94, 82, 102), (99, 104, 103, 97), (1171, 1173, 82, 98), (1173, 1172, 102, 82), (102, 105, 104, 99), (1172, 1176, 105, 102), (109, 106, 107, 108), (108, 110, 111, 109), (106, 109, 1178, 1179), (109, 111, 1180, 1178), (105, 1176, 1177, 104), (100, 1174, 1175, 101), (98, 101, 1175, 1171), (97, 103, 1169, 1170), (104, 1177, 1169, 103), (100, 95, 1168, 1174), (95, 77, 1167, 1168), (77, 93, 1166, 1167), (88, 97, 1170, 1165), (92, 1164, 1166, 93), (74, 88, 1165, 1163), (63, 65, 1161, 1162), (60, 981, 969, 975, 945, 909, 927, 939, 855, 891, 861, 831, 837, 807, 867, 819, 813, 795, 1157, 1160, 67), (51, 1156, 1157, 60), (40, 29, 1028, 27, 1029, 26, 1030, 25, 1031, 24, 1032, 23, 1033, 22, 1034, 20, 1035, 21, 1154, 1155, 45), (37, 1152, 1146, 1024, 3, 1025, 18, 1026, 35), (1132, 1039, 112, 1038), (1131, 1055, 127, 1054), (130, 1086, 131, 1087, 129, 1056, 114, 1041, 115, 1057), (1130, 1057, 115, 1042), (1129, 1058, 116, 1043), (1128, 1059, 117, 1044), (1127, 1061, 118, 1045), (1126, 1060, 119, 1046), (1125, 1063, 120, 1047), (138, 1074, 140, 1078, 139, 1079, 137, 1062, 121, 1048, 122, 1064), (1124, 1064, 122, 1049), (1123, 1065, 123, 1050), (1122, 1066, 124, 1051), (1121, 1067, 125, 1052), (128, 1077, 145, 1069, 144, 1068, 126, 1053, 127, 1055), (147, 146, 149, 148), (148, 149, 154, 251, 247, 255, 284, 280, 249, 288, 290, 227, 229, 231, 261, 259, 263, 286, 291, 152), (1189, 1205, 151, 146), (152, 150, 147, 148), (147, 150, 140, 1074, 138, 1073, 141, 1072, 142, 1071, 143, 1070, 144, 1069, 145), (153, 149, 146, 151), (150, 152, 157, 155), (150, 139, 1078, 140), (151, 156, 158, 153), (149, 153, 159, 154), (1205, 1206, 156, 151), (152, 291, 278, 273, 237, 233, 235, 239, 274, 244, 240, 242, 256, 281, 266, 268, 224, 270, 265, 253, 251, 154, 160, 157), (155, 157, 163, 161), (1103, 129, 1087), (1192, 155, 161, 1207), (156, 162, 164, 158), (153, 158, 165, 159), (1206, 1195, 162, 156), (154, 159, 166, 160), (157, 160, 167, 163), (163, 169, 168, 161), (162, 171, 178, 164), (158, 164, 179, 165), (1195, 1208, 171, 162), (159, 165, 180, 166), (160, 166, 181, 172), (160, 173, 175, 167), (167, 174, 169, 163), (161, 168, 176, 175), (169, 174, 176, 168), (175, 177, 170, 161), (172, 182, 173, 160), (175, 176, 174, 167), (180, 186, 185, 166), (166, 187, 190, 181), (172, 181, 195, 188), (182, 172, 188, 189), (182, 190, 187, 173), (184, 183, 178, 171), (183, 179, 164, 178), (1210, 184, 171, 1208), (191, 180, 165, 179), (192, 193, 186, 180), (166, 185, 194, 187), (185, 186, 193, 194), (189, 196, 190, 182), (1196, 173, 202, 1197), (183, 184, 198, 197), (179, 183, 197, 191), (191, 200, 199, 180), (187, 194, 193, 192), (192, 180, 199, 201), (181, 190, 196, 195), (196, 189, 188, 195), (187, 203, 202, 173), (191, 204, 206, 200), (199, 200, 206, 201), (187, 192, 208, 205), (201, 206, 204, 192), (191, 197, 198, 204), (204, 198, 207, 209), (208, 211, 210, 205), (209, 212, 192, 204), (209, 207, 213, 214), (1214, 208, 192, 1181), (1181, 192, 212, 1201), (212, 209, 214, 215), (1201, 212, 215, 1204), (219, 218, 217, 216), (218, 219, 221, 220), (216, 1183, 1182, 219), (219, 1182, 1184, 221), (1120, 1089, 114, 1040), (1119, 1090, 115, 1041), (1118, 1091, 116, 1042), (1117, 1092, 117, 1043), (1116, 1093, 118, 1044), (1115, 1094, 119, 1045), (1114, 1095, 120, 1046), (1113, 1096, 121, 1047), (1112, 1097, 122, 1048), (1111, 1098, 123, 1049), (1110, 1099, 124, 1050), (1109, 1100, 125, 1051), (1108, 1101, 126, 1052), (1107, 1102, 127, 1053), (1106, 1088, 112, 1054), (107, 106, 216, 217), (108, 107, 217, 218), (106, 1179, 1183, 216), (110, 108, 218, 220), (111, 110, 220, 221), (1180, 111, 221, 1184), (1161, 1160, 1217, 223), (286, 285, 276, 278, 291), (240, 241, 243, 242), (247, 246, 254, 255), (239, 238, 275, 274), (266, 267, 269, 268), (259, 258, 262, 263), (253, 252, 250, 246, 247, 251), (255, 254, 283, 284), (261, 260, 258, 259), (229, 228, 230, 231), (280, 279, 248, 249), (242, 243, 257, 256), (288, 287, 289, 290), (244, 245, 241, 240), (273, 272, 236, 237), (278, 276, 277, 272, 273), (268, 269, 225, 224), (224, 225, 271, 270), (256, 257, 282, 281), (249, 248, 287, 288), (265, 264, 252, 253), (274, 275, 245, 244), (237, 236, 232, 233), (233, 232, 234, 235), (263, 262, 285, 286), (231, 230, 260, 261), (227, 226, 228, 229), (290, 289, 226, 227), (284, 283, 279, 280), (270, 271, 264, 265), (281, 282, 267, 266), (235, 234, 238, 239), (285, 262, 311, 323), (289, 287, 324, 325), (269, 267, 313, 314), (267, 282, 321, 313), (260, 230, 295, 310), (254, 246, 303, 307), (264, 271, 315, 312), (276, 285, 323, 318), (225, 269, 314, 292), (272, 277, 319, 316), (241, 245, 302, 300), (226, 289, 325, 293), (236, 272, 316, 298), (245, 275, 317, 302), (287, 248, 304, 324), (275, 238, 299, 317), (230, 228, 294, 295), (246, 250, 305, 303), (262, 258, 309, 311), (234, 232, 296, 297), (283, 254, 307, 322), (228, 226, 293, 294), (248, 279, 320, 304), (279, 283, 322, 320), (232, 236, 298, 296), (258, 260, 310, 309), (282, 257, 308, 321), (257, 243, 301, 308), (243, 241, 300, 301), (252, 264, 312, 306), (238, 234, 297, 299), (271, 225, 292, 315), (299, 297, 330, 332), (297, 296, 329, 330), (298, 316, 338, 331), (295, 294, 327, 328), (300, 302, 334, 333), (318, 323, 342, 340), (309, 310, 336, 335), (294, 293, 326, 327), (316, 319, 341, 338), (317, 299, 332, 339), (302, 317, 339, 334), (323, 311, 337, 342), (296, 298, 331, 329), (311, 309, 335, 337), (310, 295, 328, 336), (343, 346, 345, 344), (346, 362, 361, 345), (364, 363, 347, 348), (365, 366, 364, 348, 349), (367, 365, 349, 350), (368, 367, 350, 351), (369, 368, 351, 352), (370, 369, 352, 353), (371, 370, 353, 354), (372, 371, 354, 355), (373, 375, 374, 372, 355, 356), (376, 373, 356, 357), (377, 376, 357, 358), (378, 377, 358, 359), (379, 378, 359, 360), (362, 380, 379, 360, 361), (382, 381, 384, 383), (383, 384, 389, 651, 647, 655, 684, 680, 649, 688, 690, 627, 629, 631, 661, 659, 663, 686, 677, 678, 387), (457, 458, 386, 381), (387, 385, 382, 383), (382, 385, 375, 373, 376, 377, 378, 379, 380), (388, 384, 381, 386), (385, 387, 392, 390), (385, 374, 375), (386, 391, 393, 388), (384, 388, 394, 389), (458, 460, 391, 386), (387, 678, 673, 637, 633, 635, 639, 676, 646, 642, 644, 658, 683, 668, 670, 626, 672, 665, 653, 651, 389, 395, 392), (390, 392, 398, 396), (363, 364, 366, 461), (462, 390, 396, 463), (391, 397, 399, 393), (388, 393, 400, 394), (460, 465, 397, 391), (389, 394, 401, 395), (392, 395, 402, 398), (398, 404, 403, 396), (397, 406, 413, 399), (393, 399, 414, 400), (465, 466, 406, 397), (394, 400, 415, 401), (395, 401, 416, 407), (395, 408, 410, 402), (402, 409, 404, 398), (396, 403, 411, 410), (404, 409, 411, 403), (410, 412, 405, 396), (407, 417, 408, 395), (410, 411, 409, 402), (468, 467, 412, 410), (415, 421, 420, 401), (401, 422, 425, 416), (407, 416, 430, 423), (417, 407, 423, 424), (417, 425, 422, 408), (419, 418, 413, 406), (418, 414, 399, 413), (470, 419, 406, 466), (426, 415, 400, 414), (427, 428, 421, 415), (401, 420, 429, 422), (420, 421, 428, 429), (424, 431, 425, 417), (469, 408, 437, 471), (418, 419, 433, 432), (414, 418, 432, 426), (426, 435, 434, 415), (422, 429, 428, 427), (427, 415, 434, 436), (416, 425, 431, 430), (431, 424, 423, 430), (422, 438, 437, 408), (426, 439, 441, 435), (434, 435, 441, 436), (422, 427, 443, 440), (436, 441, 439, 427), (426, 432, 433, 439), (439, 433, 442, 444), (443, 446, 445, 440), (444, 447, 427, 439), (444, 442, 448, 449), (1222, 443, 427, 477, 1224), (477, 427, 447, 476), (447, 444, 449, 450), (476, 447, 450, 480), (454, 453, 452, 451), (453, 454, 456, 455), (451, 482, 1185, 454), (450, 449, 481, 480), (445, 446, 479, 478), (449, 448, 475, 481), (445, 478, 474, 440), (440, 474, 473, 422), (422, 473, 472, 438), (437, 438, 472, 471), (408, 469, 468, 410), (405, 412, 467, 464, 797, 815, 821, 869, 809, 839, 833, 863, 893, 857, 941, 929, 911, 947, 977, 971, 983), (396, 405, 464, 463), (385, 390, 462, 461, 366, 365, 367, 368, 369, 370, 371, 372, 374), (382, 380, 362, 346, 343, 459), (483, 484, 485, 486), (486, 485, 501, 502), (504, 488, 487, 503), (505, 489, 488, 504, 506), (507, 490, 489, 505), (508, 491, 490, 507), (509, 492, 491, 508), (510, 493, 492, 509), (511, 494, 493, 510), (512, 495, 494, 511), (513, 496, 495, 512, 514, 515), (516, 497, 496, 513), (517, 498, 497, 516), (518, 499, 498, 517), (519, 500, 499, 518), (502, 501, 500, 519, 520), (522, 523, 524, 521), (523, 527, 692, 687, 664, 660, 662, 632, 630, 628, 691, 689, 650, 681, 685, 656, 648, 652, 529, 524), (597, 521, 526, 598), (527, 523, 522, 525), (522, 520, 519, 518, 517, 516, 513, 515, 525), (528, 526, 521, 524), (525, 530, 532, 527), (525, 515, 514), (526, 528, 533, 531), (524, 529, 534, 528), (598, 526, 531, 600), (527, 532, 535, 529, 652, 654, 666, 671, 625, 669, 667, 682, 657, 643, 641, 645, 675, 640, 636, 634, 638, 674, 679, 692), (530, 536, 538, 532), (503, 601, 506, 504), (602, 603, 536, 530), (531, 533, 539, 537), (528, 534, 540, 533), (600, 531, 537, 605), (529, 535, 541, 534), (532, 538, 542, 535), (538, 536, 543, 544), (537, 539, 553, 546), (533, 540, 554, 539), (605, 537, 546, 606), (534, 541, 555, 540), (535, 547, 556, 541), (535, 542, 550, 548), (542, 538, 544, 549), (536, 550, 551, 543), (544, 543, 551, 549), (550, 536, 545, 552), (547, 535, 548, 557), (550, 542, 549, 551), (608, 550, 552, 607), (555, 541, 560, 561), (541, 556, 565, 562), (547, 563, 570, 556), (557, 564, 563, 547), (557, 548, 562, 565), (559, 546, 553, 558), (558, 553, 539, 554), (610, 606, 546, 559), (566, 554, 540, 555), (567, 555, 561, 568), (541, 562, 569, 560), (560, 569, 568, 561), (564, 557, 565, 571), (609, 611, 577, 548), (558, 572, 573, 559), (554, 566, 572, 558), (566, 555, 574, 575), (562, 567, 568, 569), (567, 576, 574, 555), (556, 570, 571, 565), (571, 570, 563, 564), (562, 548, 577, 578), (566, 575, 581, 579), (574, 576, 581, 575), (562, 580, 583, 567), (576, 567, 579, 581), (566, 579, 573, 572), (579, 584, 582, 573), (583, 580, 585, 586), (584, 579, 567, 587), (584, 589, 588, 582), (1230, 619, 587, 567, 1228), (587, 590, 589, 584), (619, 622, 590, 587), (594, 591, 592, 593), (593, 595, 596, 594), (591, 594, 1186, 624), (590, 622, 623, 589), (585, 620, 621, 586), (583, 586, 621, 618), (582, 588, 616, 617), (589, 623, 616, 588), (585, 580, 615, 620), (580, 562, 614, 615), (562, 578, 613, 614), (573, 582, 617, 612), (577, 611, 613, 578), (559, 573, 612, 610), (548, 550, 608, 609), (545, 982, 970, 976, 946, 910, 928, 940, 856, 892, 862, 832, 838, 808, 868, 820, 814, 796, 604, 607, 552), (536, 603, 604, 545), (525, 514, 512, 511, 510, 509, 508, 507, 505, 506, 601, 602, 530), (522, 599, 483, 486, 502, 520), (344, 484, 483, 343), (345, 485, 484, 344), (347, 487, 488, 348), (348, 488, 489, 349), (349, 489, 490, 350), (350, 490, 491, 351), (351, 491, 492, 352), (352, 492, 493, 353), (353, 493, 494, 354), (354, 494, 495, 355), (355, 495, 496, 356), (356, 496, 497, 357), (357, 497, 498, 358), (358, 498, 499, 359), (359, 499, 500, 360), (360, 500, 501, 361), (361, 501, 485, 345), (363, 503, 487, 347), (452, 592, 591, 451), (453, 593, 592, 452), (451, 591, 624, 482), (455, 595, 593, 453), (456, 596, 595, 455), (1223, 1229, 596, 456), (482, 624, 1186, 1185), (481, 623, 622, 480), (479, 621, 620, 478), (480, 622, 619, 476), (477, 1235, 1231, 618, 1234, 1224), (1234, 618, 621, 479, 1225), (1233, 617, 616, 475, 1226), (475, 616, 623, 481), (478, 620, 615, 474), (474, 615, 614, 473), (473, 614, 613, 472), (1232, 612, 617, 1233), (472, 613, 611, 471), (471, 611, 609, 469), (469, 609, 608, 468), (468, 608, 607, 467), (466, 606, 610, 470), (465, 605, 606, 466), (467, 607, 604, 464), (464, 604, 603, 463), (463, 603, 602, 462), (462, 602, 601, 461), (460, 600, 605, 465), (458, 598, 600, 460), (457, 597, 598, 458), (459, 599, 597, 457), (461, 601, 503, 363), (343, 483, 599, 459), (687, 692, 679, 677, 686), (641, 643, 644, 642), (648, 656, 655, 647), (640, 675, 676, 639), (667, 669, 670, 668), (660, 664, 663, 659), (654, 652, 648, 647, 651, 653), (656, 685, 684, 655), (662, 660, 659, 661), (630, 632, 631, 629), (681, 650, 649, 680), (643, 657, 658, 644), (689, 691, 690, 688), (645, 641, 642, 646), (674, 638, 637, 673), (679, 674, 673, 678, 677), (669, 625, 626, 670), (625, 671, 672, 626), (657, 682, 683, 658), (650, 689, 688, 649), (666, 654, 653, 665), (675, 645, 646, 676), (638, 634, 633, 637), (634, 636, 635, 633), (664, 687, 686, 663), (632, 662, 661, 631), (628, 630, 629, 627), (691, 628, 627, 690), (685, 681, 680, 684), (671, 666, 665, 672), (682, 667, 668, 683), (636, 640, 639, 635), (686, 724, 712, 663), (690, 726, 725, 688), (670, 715, 714, 668), (668, 714, 722, 683), (661, 711, 696, 631), (655, 708, 704, 647), (665, 713, 716, 672), (677, 719, 724, 686), (626, 693, 715, 670), (673, 717, 720, 678), (642, 701, 703, 646), (627, 694, 726, 690), (637, 699, 717, 673), (646, 703, 718, 676), (688, 725, 705, 649), (676, 718, 700, 639), (631, 696, 695, 629), (647, 704, 706, 651), (663, 712, 710, 659), (635, 698, 697, 633), (684, 723, 708, 655), (629, 695, 694, 627), (649, 705, 721, 680), (680, 721, 723, 684), (633, 697, 699, 637), (659, 710, 711, 661), (683, 722, 709, 658), (658, 709, 702, 644), (644, 702, 701, 642), (653, 707, 713, 665), (639, 700, 698, 635), (672, 716, 693, 626), (700, 733, 731, 698), (698, 731, 730, 697), (699, 732, 739, 717), (696, 729, 728, 695), (701, 734, 735, 703), (719, 741, 743, 724), (710, 736, 737, 711), (695, 728, 727, 694), (717, 739, 742, 720), (718, 740, 733, 700), (703, 735, 740, 718), (724, 743, 738, 712), (697, 730, 732, 699), (712, 738, 736, 710), (711, 737, 729, 696), (315, 292, 693, 716), (301, 300, 701, 702), (307, 303, 704, 708), (324, 304, 705, 725), (303, 305, 706, 704), (322, 307, 708, 723), (308, 301, 702, 709), (306, 312, 713, 707), (314, 313, 714, 715), (312, 315, 716, 713), (292, 314, 715, 693), (304, 320, 721, 705), (313, 321, 722, 714), (320, 322, 723, 721), (321, 308, 709, 722), (325, 324, 725, 726), (293, 325, 726, 694), (276, 318, 719, 677), (319, 277, 678, 720), (305, 250, 651, 706), (252, 306, 707, 653), (327, 326, 727, 728), (328, 327, 728, 729), (330, 329, 730, 731), (332, 330, 731, 733), (329, 331, 732, 730), (339, 332, 733, 740), (333, 334, 735, 734), (335, 336, 737, 736), (337, 335, 736, 738), (331, 338, 739, 732), (336, 328, 729, 737), (334, 339, 740, 735), (338, 341, 742, 739), (342, 337, 738, 743), (340, 342, 743, 741), (300, 333, 734, 701), (318, 340, 741, 719), (326, 293, 694, 727), (341, 319, 720, 742), (1242, 1237, 746, 747), (1266, 1258, 757), (1181, 768, 1250), (1253, 771, 772, 1264), (1251, 769, 770, 1252), (1263, 1252, 770, 767), (1249, 1262, 765, 766), (1264, 772, 765, 1262), (1251, 1248, 764, 769), (1248, 1247, 763, 764), (1247, 1261, 762, 763), (1260, 1249, 766, 761), (1246, 760, 762, 1261), (1259, 1260, 761, 759), (1245, 1265, 758), (1243, 754, 757, 1258), (1256, 753, 754, 1243), (1241, 1267, 752), (1239, 750, 744, 1240), (1147, 745, 744, 1146, 1285), (1147, 1236, 745), (1148, 746, 1237), (1149, 747, 746, 1148, 1286), (1177, 772, 771, 1176), (1175, 770, 769, 1174), (1172, 768, 1181, 1173), (1176, 771, 768, 1172), (1173, 1181, 767, 1171), (1171, 767, 770, 1175), (1170, 766, 765, 1169), (1169, 765, 772, 1177), (1174, 769, 764, 1168), (1168, 764, 763, 1167), (1167, 763, 762, 1166), (1165, 761, 766, 1170), (1166, 762, 760, 1164), (1163, 759, 761, 1165), (1164, 760, 758, 1162), (1160, 1266, 757), (1159, 756, 759, 1163), (1158, 755, 756, 1159), (1160, 757, 754, 1157), (1157, 754, 753, 1156), (1156, 753, 752, 1155), (1153, 751, 755, 1158), (1151, 749, 751, 1153), (1150, 748, 749, 1151), (1152, 750, 748, 1150), (1146, 744, 750, 1152), (773, 775, 776, 774), (775, 779, 780, 799, 817, 823, 871, 811, 841, 835, 865, 895, 859, 943, 931, 913, 949, 979, 973, 985, 776), (779, 777, 778, 780), (775, 773, 777, 779), (780, 778, 774, 776), (1185, 1272, 784), (1271, 1274, 783), (1269, 1275, 782), (1270, 1269, 782, 781), (1276, 1270, 781), (1280, 1277, 785), (1186, 786, 1278), (1185, 784, 786, 1186), (1279, 1284, 785), (1273, 783, 1283), (1276, 781, 1281), (787, 788, 790, 789), (789, 790, 986, 974, 980, 950, 914, 932, 944, 860, 896, 866, 836, 842, 812, 872, 824, 818, 800, 794, 793), (793, 794, 792, 791), (789, 793, 791, 787), (794, 790, 788, 792), (774, 788, 787, 773), (777, 791, 792, 778), (773, 787, 791, 777), (778, 792, 788, 774), (781, 782, 1282, 1281), (785, 1277, 1279), (782, 1275, 1282), (783, 1274, 1283), (1284, 1280, 785), (784, 1272, 1278, 786), (783, 1273, 1271), (759, 756, 1257, 1259), (749, 1254, 1255, 751), (768, 771, 1253, 1250), (758, 760, 1246, 1245), (751, 1255, 1244, 755), (755, 1244, 1257, 756), (747, 1268, 1242), (752, 753, 1256, 1241), (748, 1238, 1254, 749), (750, 1239, 1238, 748), (744, 745, 1236, 1240), (476, 619, 1230, 1235, 477), (618, 1231, 1228, 567, 583), (594, 596, 1229, 1186), (470, 610, 612, 1232, 1227), (443, 1222, 1225, 479, 446), (419, 470, 1227, 1221, 433), (454, 1185, 1223, 456), (442, 1220, 1226, 475, 448), (433, 1221, 1220, 442), (767, 1181, 1263), (214, 213, 1213, 1215), (184, 1210, 1211, 198), (223, 1217, 1209, 177, 175), (215, 214, 1215, 1204), (208, 1214, 1203, 211), (210, 211, 1203, 1202), (207, 1200, 1213, 213), (198, 1211, 1200, 207), (210, 1202, 1199, 205), (205, 1199, 1198, 187), (187, 1198, 1212, 203), (202, 203, 1212, 1197), (173, 1196, 1216, 223, 175), (170, 177, 1209, 1194, 798, 816, 822, 870, 810, 840, 834, 864, 894, 858, 942, 930, 912, 948, 978, 972, 984), (161, 170, 1194, 1207), (150, 155, 1192, 1218, 222, 131, 1086, 130, 1085, 132, 1084, 133, 1083, 134, 1082, 135, 1081, 136, 1080, 137, 1079, 139), (147, 145, 1077, 128, 1076, 113, 1075, 1191, 1190), (1105, 1287, 1188, 1040), (222, 1154, 1219), (1149, 1154, 1268, 747), (1104, 1290, 1187, 1038), (901, 902, 908, 907), (900, 899, 905, 906), (898, 897, 903, 904), (973, 974, 986, 985), (972, 971, 983, 984), (970, 969, 981, 982), (937, 938, 878, 877), (936, 935, 875, 876), (934, 933, 873, 874), (1157, 795, 801, 825, 903, 897, 885, 843, 849, 879, 873, 933, 921, 915, 951, 957, 963, 981, 60), (811, 812, 842, 841), (810, 809, 839, 840), (808, 807, 837, 838), (889, 890, 902, 901), (888, 887, 899, 900), (886, 885, 897, 898), (883, 884, 854, 853), (882, 881, 851, 852), (880, 879, 849, 850), (965, 959, 953, 917, 923, 935, 875, 881, 851, 845, 887, 899, 905, 827, 803, 797, 464, 405, 983), (895, 896, 860, 859), (894, 893, 857, 858), (892, 891, 855, 856), (835, 836, 866, 865), (834, 833, 863, 864), (832, 831, 861, 862), (979, 980, 974, 973), (978, 977, 971, 972), (976, 975, 969, 970), (966, 960, 954, 918, 924, 936, 876, 882, 852, 846, 888, 900, 906, 828, 804, 798, 1194, 170, 984), (604, 796, 802, 826, 904, 898, 886, 844, 850, 880, 874, 934, 922, 916, 952, 958, 964, 982, 545), (985, 986, 968, 967), (984, 983, 965, 966), (982, 981, 963, 964), (931, 932, 914, 913), (930, 929, 911, 912), (928, 927, 909, 910), (841, 842, 836, 835), (840, 839, 833, 834), (838, 837, 831, 832), (865, 866, 896, 895), (864, 863, 893, 894), (862, 861, 891, 892), (847, 848, 890, 889), (846, 845, 887, 888), (844, 843, 885, 886), (794, 800, 806, 830, 908, 902, 890, 848, 854, 884, 878, 938, 926, 920, 956, 962, 968, 986, 790), (925, 926, 938, 937), (924, 923, 935, 936), (922, 921, 933, 934), (829, 830, 806, 805), (828, 827, 803, 804), (826, 825, 801, 802), (943, 944, 932, 931), (942, 941, 929, 930), (940, 939, 927, 928), (967, 968, 962, 961), (966, 965, 959, 960), (964, 963, 957, 958), (961, 962, 956, 955), (960, 959, 953, 954), (958, 957, 951, 952), (877, 878, 884, 883), (876, 875, 881, 882), (874, 873, 879, 880), (817, 818, 824, 823), (816, 815, 821, 822), (814, 813, 819, 820), (949, 950, 980, 979), (948, 947, 977, 978), (946, 945, 975, 976), (955, 956, 920, 919), (954, 953, 917, 918), (952, 951, 915, 916), (859, 860, 944, 943), (858, 857, 941, 942), (856, 855, 939, 940), (776, 985, 967, 961, 955, 919, 925, 937, 877, 883, 853, 847, 889, 901, 907, 829, 805, 799, 780), (913, 914, 950, 949), (912, 911, 947, 948), (910, 909, 945, 946), (823, 824, 872, 871), (822, 821, 869, 870), (820, 819, 867, 868), (805, 806, 800, 799), (804, 803, 797, 798), (802, 801, 795, 796), (799, 800, 818, 817), (798, 797, 815, 816), (796, 795, 813, 814), (871, 872, 812, 811), (870, 869, 809, 810), (868, 867, 807, 808), (919, 920, 926, 925), (918, 917, 923, 924), (916, 915, 921, 922), (853, 854, 848, 847), (852, 851, 845, 846), (850, 849, 843, 844), (907, 908, 830, 829), (906, 905, 827, 828), (904, 903, 825, 826), (1088, 1104, 1038, 112), (2, 987, 1104, 1088), (987, 1147, 1290, 1104), (1056, 1105, 1040, 114), (129, 1103, 1105, 1056), (1103, 1193, 1287, 1105), (1102, 1106, 1054, 127), (17, 1003, 1106, 1102), (1003, 2, 1088, 1106), (1101, 1107, 1053, 126), (16, 1002, 1107, 1101), (1002, 17, 1102, 1107), (1100, 1108, 1052, 125), (15, 1001, 1108, 1100), (1001, 16, 1101, 1108), (1099, 1109, 1051, 124), (14, 1000, 1109, 1099), (1000, 15, 1100, 1109), (1098, 1110, 1050, 123), (13, 999, 1110, 1098), (999, 14, 1099, 1110), (1097, 1111, 1049, 122), (12, 998, 1111, 1097), (998, 13, 1098, 1111), (1096, 1112, 1048, 121), (11, 997, 1112, 1096), (997, 12, 1097, 1112), (1095, 1113, 1047, 120), (10, 996, 1113, 1095), (996, 11, 1096, 1113), (1094, 1114, 1046, 119), (9, 995, 1114, 1094), (995, 10, 1095, 1114), (1093, 1115, 1045, 118), (8, 994, 1115, 1093), (994, 9, 1094, 1115), (1092, 1116, 1044, 117), (7, 993, 1116, 1092), (993, 8, 1093, 1116), (1091, 1117, 1043, 116), (6, 992, 1117, 1091), (992, 7, 1092, 1117), (1090, 1118, 1042, 115), (5, 991, 1118, 1090), (991, 6, 1091, 1118), (1089, 1119, 1041, 114), (4, 990, 1119, 1089), (990, 5, 1090, 1119), (1289, 1120, 1040, 1188), (1148, 989, 1120, 1289), (989, 4, 1089, 1120), (1193, 1103, 1087, 131, 222, 1219), (1068, 1121, 1052, 126), (144, 1070, 1121, 1068), (1070, 143, 1067, 1121), (1067, 1122, 1051, 125), (143, 1071, 1122, 1067), (1071, 142, 1066, 1122), (1066, 1123, 1050, 124), (142, 1072, 1123, 1066), (1072, 141, 1065, 1123), (1065, 1124, 1049, 123), (141, 1073, 1124, 1065), (1073, 138, 1064, 1124), (1062, 1125, 1047, 121), (137, 1080, 1125, 1062), (1080, 136, 1063, 1125), (1063, 1126, 1046, 120), (136, 1081, 1126, 1063), (1081, 135, 1060, 1126), (1060, 1127, 1045, 119), (135, 1082, 1127, 1060), (1082, 134, 1061, 1127), (1061, 1128, 1044, 118), (134, 1083, 1128, 1061), (1083, 133, 1059, 1128), (1059, 1129, 1043, 117), (133, 1084, 1129, 1059), (1084, 132, 1058, 1129), (1058, 1130, 1042, 116), (132, 1085, 1130, 1058), (1085, 130, 1057, 1130), (1039, 1131, 1054, 112), (113, 1076, 1131, 1039), (1076, 128, 1055, 1131), (1288, 1132, 1038, 1187), (1191, 1075, 1132, 1288), (1075, 113, 1039, 1132), (1149, 1154, 21, 1036, 1037), (1019, 1133, 1016, 33), (34, 1017, 1133, 1019), (1017, 16, 1001, 1133), (1020, 1134, 1015, 32), (33, 1016, 1134, 1020), (1016, 15, 1000, 1134), (1021, 1135, 1014, 31), (32, 1015, 1135, 1021), (1015, 14, 999, 1135), (1022, 1136, 1013, 28), (31, 1014, 1136, 1022), (1014, 13, 998, 1136), (1029, 1137, 1012, 26), (27, 1011, 1137, 1029), (1011, 11, 996, 1137), (1030, 1138, 1009, 25), (26, 1012, 1138, 1030), (1012, 10, 995, 1138), (1031, 1139, 1010, 24), (25, 1009, 1139, 1031), (1009, 9, 994, 1139), (1032, 1140, 1008, 23), (24, 1010, 1140, 1032), (1010, 8, 993, 1140), (1033, 1141, 1007, 22), (23, 1008, 1141, 1033), (1008, 7, 992, 1141), (1034, 1142, 1006, 20), (22, 1007, 1142, 1034), (1007, 6, 991, 1142), (1037, 1143, 1286, 1149), (19, 1005, 1143, 1037), (1005, 4, 989, 1143), (1025, 1144, 1004, 18), (3, 988, 1144, 1025), (988, 2, 1003, 1144), (1024, 1145, 988, 3), (1146, 1285, 1145, 1024), (1285, 1147, 987, 1145), (1179, 1178, 1182, 1183), (1178, 1180, 1184, 1182), (1297, 1308, 1294, 147, 1190), (1296, 1307, 1293, 382, 459), (522, 1292, 1306, 1295, 599), (1301, 1302, 1292, 1291), (1302, 1303, 1293, 1292), (1303, 1, 1300, 1294, 1293), (1291, 1292, 1306, 1307, 1305), (1292, 1293, 1294, 1308, 1306), (1307, 1306, 1295, 1296), (1306, 1308, 1297, 1295), (1150, 1304, 1301, 1291, 37, 36), (1304, 0, 1298, 1302, 1301), (1298, 1299, 1303, 1302), (1299, 1, 1303)])
me_cylinder.polygons.foreach_set('material_index', [0, 0, 0, 0, 0, 0, 0, 0, 0, 0, 0, 0, 0, 0, 0, 0, 0, 0, 0, 0, 0, 0, 0, 0, 0, 0, 0, 0, 0, 0, 0, 1, 0, 0, 0, 0, 0, 0, 2, 0, 0, 0, 0, 0, 0, 2, 0, 3, 0, 0, 2, 2, 0, 0, 0, 0, 0, 0, 0, 0, 0, 0, 0, 3, 0, 0, 0, 0, 0, 0, 0, 0, 3, 0, 0, 0, 0, 0, 0, 0, 0, 0, 0, 0, 0, 0, 0, 0, 0, 0, 0, 3, 3, 0, 0, 3, 0, 0, 0, 0, 3, 0, 0, 3, 2, 0, 0, 0, 0, 0, 0, 0, 0, 0, 0, 0, 0, 0, 0, 0, 0, 0, 0, 0, 0, 0, 0, 0, 0, 0, 0, 0, 0, 0, 0, 1, 0, 0, 0, 0, 0, 0, 2, 0, 0, 0, 0, 0, 0, 2, 0, 0, 0, 0, 2, 0, 0, 0, 0, 0, 0, 0, 0, 0, 0, 0, 0, 0, 0, 0, 0, 0, 0, 0, 0, 0, 0, 0, 0, 0, 0, 0, 0, 0, 0, 0, 0, 0, 0, 0, 0, 0, 0, 0, 0, 0, 0, 0, 0, 0, 0, 0, 0, 0, 0, 0, 0, 0, 0, 0, 0, 0, 0, 0, 0, 2, 0, 0, 0, 0, 0, 0, 0, 0, 0, 0, 0, 0, 0, 0, 0, 0, 0, 0, 0, 0, 0, 0, 0, 0, 0, 0, 0, 0, 0, 0, 0, 0, 0, 0, 0, 0, 0, 0, 0, 0, 0, 0, 0, 0, 0, 0, 0, 0, 0, 0, 0, 0, 0, 0, 0, 0, 0, 0, 0, 0, 0, 0, 0, 0, 0, 0, 0, 0, 0, 0, 0, 0, 0, 0, 0, 0, 0, 0, 0, 0, 0, 0, 0, 0, 0, 0, 0, 0, 0, 0, 0, 0, 0, 0, 0, 0, 0, 0, 0, 0, 0, 0, 0, 0, 0, 0, 0, 0, 1, 0, 0, 0, 0, 0, 0, 2, 0, 0, 0, 0, 0, 0, 2, 0, 0, 0, 0, 2, 2, 0, 0, 0, 0, 0, 0, 0, 0, 0, 0, 0, 0, 0, 0, 0, 0, 0, 0, 0, 0, 0, 0, 0, 0, 0, 0, 0, 0, 0, 0, 0, 0, 0, 0, 0, 1, 0, 1, 0, 0, 0, 0, 0, 0, 0, 0, 0, 2, 0, 0, 0, 0, 0, 0, 0, 0, 0, 0, 0, 0, 0, 0, 0, 0, 0, 0, 0, 0, 0, 0, 0, 0, 0, 0, 0, 0, 0, 0, 0, 1, 0, 0, 0, 0, 0, 0, 2, 0, 0, 0, 0, 0, 0, 2, 0, 0, 0, 0, 2, 2, 0, 0, 0, 0, 0, 0, 0, 0, 0, 0, 0, 0, 0, 0, 0, 0, 0, 0, 0, 0, 0, 0, 0, 0, 0, 0, 0, 0, 0, 0, 0, 0, 0, 0, 0, 0, 0, 0, 0, 0, 0, 0, 0, 0, 0, 0, 0, 0, 0, 0, 2, 0, 0, 0, 0, 0, 0, 0, 0, 0, 0, 0, 0, 0, 0, 0, 0, 0, 0, 0, 0, 1, 0, 1, 0, 0, 0, 0, 0, 0, 0, 0, 0, 0, 0, 0, 0, 0, 0, 0, 0, 0, 2, 0, 0, 0, 2, 0, 0, 0, 0, 0, 0, 1, 0, 0, 0, 0, 0, 0, 0, 0, 0, 0, 0, 0, 0, 0, 0, 0, 0, 0, 0, 0, 0, 0, 0, 0, 0, 0, 0, 0, 0, 0, 0, 0, 0, 0, 0, 0, 0, 0, 0, 0, 0, 0, 0, 0, 0, 0, 0, 0, 0, 0, 0, 0, 0, 0, 0, 0, 0, 0, 0, 0, 0, 0, 0, 0, 0, 0, 0, 0, 0, 0, 0, 0, 0, 0, 0, 0, 0, 0, 0, 0, 0, 0, 0, 0, 0, 0, 0, 0, 0, 0, 0, 0, 0, 0, 0, 0, 0, 0, 0, 0, 0, 0, 0, 0, 0, 0, 0, 0, 0, 0, 0, 0, 0, 0, 0, 0, 0, 0, 0, 0, 0, 2, 0, 0, 0, 0, 0, 0, 0, 0, 0, 0, 0, 0, 0, 0, 2, 0, 0, 0, 0, 0, 0, 0, 0, 0, 0, 0, 0, 0, 0, 0, 0, 0, 0, 0, 0, 0, 2, 0, 0, 0, 2, 0, 0, 0, 0, 0, 0, 0, 0, 0, 0, 0, 0, 0, 0, 0, 0, 0, 0, 0, 0, 0, 0, 0, 0, 0, 0, 0, 0, 0, 0, 0, 0, 0, 0, 0, 0, 0, 0, 0, 0, 0, 0, 0, 0, 1, 0, 0, 0, 0, 0, 0, 0, 0, 0, 0, 0, 0, 0, 0, 0, 0, 2, 0, 0, 0, 0, 0, 0, 0, 0, 0, 0, 0, 2, 0, 0, 0, 1, 1, 0, 0, 0, 0, 0, 0, 0, 0, 0, 0, 3, 0, 0, 0, 0, 0, 0, 0, 0, 0, 0, 0, 0, 0, 0, 0, 0, 0, 0, 0, 0, 0, 0, 0, 0, 0, 0, 0, 0, 0, 0, 0, 0, 0, 0, 0, 0, 0, 0, 0, 0, 0, 0, 0, 0, 0, 0, 0, 0, 0, 0, 0, 0, 0, 0, 0, 0, 0, 0, 0, 0, 0, 0, 0, 0, 0, 0, 0, 0, 0, 0, 0, 0, 0, 0, 0, 0, 0, 0, 0, 0, 0, 0, 0, 0, 0, 0, 0, 0, 0, 0, 0, 0, 0, 0, 0, 0, 0, 0, 0, 0, 0, 0, 0, 0, 0, 0, 0, 0, 0, 0, 0, 0, 0, 0, 0, 0, 0, 0, 0, 0, 0, 0, 0, 0, 0, 0, 0, 0, 0, 0, 0, 0, 0, 0, 0, 0, 0, 0, 0, 0, 0, 0, 0, 1, 0, 0, 0, 0, 0, 0, 0, 0, 0, 0, 0, 0, 0, 0, 0, 0, 0, 0, 0, 0, 0, 0, 0, 0, 0, 0, 0, 0, 0, 0, 0, 0, 0, 0, 0, 0, 1, 0, 0, 0, 0, 0, 0, 0, 0, 0, 0, 0, 0, 0, 0, 0, 0, 0, 0, 0, 0, 0, 0, 0, 0, 0, 0, 0, 0, 0, 0, 0, 0, 0, 0, 0, 0, 0, 0, 0, 0, 0, 0, 0, 0, 0, 0, 0, 0, 0, 0, 0, 0, 0, 0, 0])
me_cylinder.materials.append(None)
me_cylinder.materials.append(None)
me_cylinder.materials.append(None)
me_cylinder.materials.append(None)
me_cylinder.use_remesh_preserve_volume = False
me_cylinder.use_remesh_preserve_attributes = False
me_cylinder.use_mirror_vertex_groups = False
me_cylinder.update()

# ---- objects
ob_point = bpy.data.objects.new('Point', light_point)
ob_spot = bpy.data.objects.new('Spot', light_spot_002)
ob_cylinder = bpy.data.objects.new('Cylinder', me_cylinder)
ob_lamp = bpy.data.objects.new('Lamp', light_lamp)
ob_camera = bpy.data.objects.new('Camera', cam_camera)

# ---- transforms, parenting, visibility, modifiers, constraints
ob_point.location = (-0.07068, -0.888, -0.7136)
ob_point.scale = (-0.7676, -0.7676, -0.7676)
ob_point.lineart.crease_threshold = 0.0
ob_spot.location = (1.209, -7.944, 2.868)
ob_spot.rotation_euler = (-0.241, 1.043, -1.532)
ob_spot.hide_viewport = True
ob_spot.lineart.crease_threshold = 0.0
ob_cylinder.location = (-0.03205, 0.0, 0.0)
ob_cylinder.scale = (0.6505, 0.6505, 0.6505)
ob_cylinder.lineart.crease_threshold = 0.0
ob_cylinder.material_slots[0].link = 'OBJECT'; ob_cylinder.material_slots[0].material = mat_material_002
ob_cylinder.material_slots[1].link = 'OBJECT'; ob_cylinder.material_slots[1].material = mat_material_003
ob_cylinder.material_slots[2].link = 'OBJECT'; ob_cylinder.material_slots[2].material = mat_material_004
ob_cylinder.material_slots[3].link = 'OBJECT'; ob_cylinder.material_slots[3].material = mat_besi
_m = ob_cylinder.modifiers.new('Mirror', 'MIRROR')
_m.use_clip = True
ob_lamp.location = (-1.888, -4.57, 3.489)
ob_lamp.rotation_euler = (0.6503, 0.05522, 1.866)
ob_lamp.lock_rotations_4d = False
ob_lamp.empty_display_type = 'ARROWS'
ob_lamp.color = (0.0, 0.0, 0.0, 0.0)
ob_lamp.lineart.crease_threshold = 0.0
ob_camera.location = (0.031, -9.188, 3.49)
ob_camera.rotation_euler = (1.105, 0.01798, 0.005171)
ob_camera.lock_rotations_4d = False
ob_camera.empty_display_type = 'ARROWS'
ob_camera.color = (0.0, 0.0, 0.0, 0.0)
ob_camera.display_type = 'WIRE'
ob_camera.lineart.crease_threshold = 0.0

# ---- collection membership
col_collection_1.objects.link(ob_point)
col_collection_1.objects.link(ob_spot)
col_collection_1.objects.link(ob_cylinder)
col_collection_1.objects.link(ob_lamp)
col_collection_1.objects.link(ob_camera)

# ---- scene / render settings (as saved in the file)
scene.camera = ob_camera
scene.frame_start = 1; scene.frame_end = 250; scene.frame_set(27)
scene.render.engine = 'BLENDER_EEVEE_NEXT'
scene.render.resolution_percentage = 50
scene.render.dither_intensity = 0.0
scene.cycles.use_denoising = False
scene.cycles.samples = 128
scene.cycles.sampling_pattern = 'TABULATED_SOBOL'
scene.cycles.use_adaptive_sampling = False
scene.cycles.use_light_tree = False
scene.cycles.blur_glossy = 0.0
scene.cycles.sample_clamp_indirect = 0.0
scene.view_settings.view_transform = 'Standard'
bpy.context.view_layer.update()
